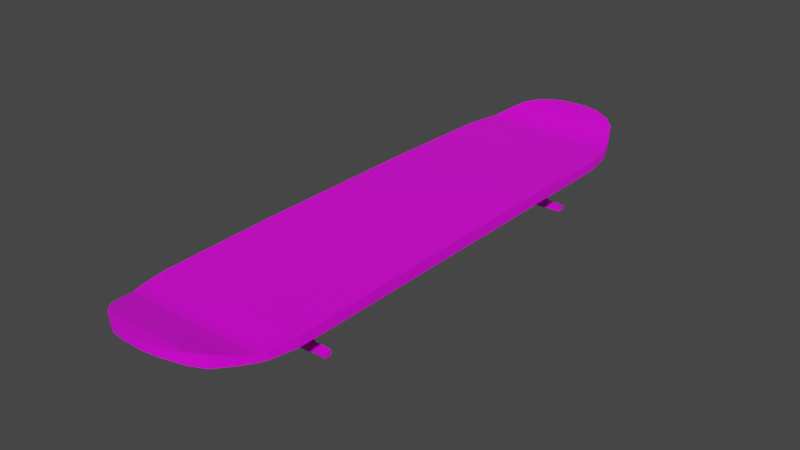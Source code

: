 # Source: skateboard.blend  (saved by Blender 2.83.18; exported with 4.5.12 LTS)
import bpy
from mathutils import Matrix  # noqa: F401  (used for matrix-valued properties, if any)

bpy.ops.wm.read_factory_settings(use_empty=True)
scene = bpy.context.scene
scene.name = 'Scene'

# ---- collections
col_collection = bpy.data.collections.new('Collection'); scene.collection.children.link(col_collection)

# ---- images (referenced by path relative to the original .blend; pixels are not part of the script)
import os
ASSET_DIR = os.environ.get("B2B_ASSET_DIR", "")  # directory of the original .blend (textures are referenced by path, not embedded)
HERE = os.path.dirname(os.path.abspath(__file__))  # packed textures are extracted next to this script under _unpacked/

def load_image(name, relpath, width, height, colorspace="sRGB"):
    """Load a texture the original file referenced (path relative to the .blend, or extracted next to this script)."""
    p = next((c for c in (os.path.join(HERE, relpath), os.path.join(ASSET_DIR, relpath)) if relpath and os.path.exists(c)), "")
    if p:
        img = bpy.data.images.load(p, check_existing=True)
        img.name = name
    else:  # same state as the original file: an image datablock whose file is absent (Cycles renders it pink)
        img = bpy.data.images.new(name, width, height)
        img.source = "FILE"
        img.filepath = "//" + (relpath or name)
    img.colorspace_settings.name = colorspace
    return img
img_material_base_color = load_image('Material Base Color', 'skateboard_texture.png', 1024, 1024, 'sRGB')

# ---- materials (node trees are filled in below, after node groups)
mat_material = bpy.data.materials.new('Material')
mat_material.alpha_threshold = 0.0
mat_material.use_transparent_shadow = False
mat_material.line_color = (0.0, 0.0, 0.0, 1.0)

# ---- material node trees
mat_material.use_nodes = True; mat_material.node_tree.nodes.clear()
_N = mat_material.node_tree.nodes; _L = mat_material.node_tree.links
n0 = _N.new('ShaderNodeOutputMaterial'); n0.name = 'Material Output'; n0.location = (300, 300)
n1 = _N.new('ShaderNodeBsdfPrincipled'); n1.name = 'Principled BSDF'; n1.location = (10, 300)
n1.distribution = 'GGX'
n1.subsurface_method = 'BURLEY'
n1.inputs[2].default_value = 0.4
n1.inputs[3].default_value = 1.45
n1.inputs[27].default_value = (0.0, 0.0, 0.0, 1.0)
n1.inputs[28].default_value = 1.0
n2 = _N.new('ShaderNodeTexImage'); n2.name = 'Image Texture'; n2.location = (-280, 275)
n2.image = img_material_base_color
_L.new(n1.outputs[0], n0.inputs[0])
_L.new(n2.outputs[0], n1.inputs[0])
n0.is_active_output = True

# ---- world
world_world = bpy.data.worlds.new('World'); scene.world = world_world
world_world.use_nodes = True; world_world.node_tree.nodes.clear()
_N = world_world.node_tree.nodes; _L = world_world.node_tree.links
n0 = _N.new('ShaderNodeOutputWorld'); n0.name = 'World Output'; n0.location = (300, 300)
n1 = _N.new('ShaderNodeBackground'); n1.name = 'Background'; n1.location = (10, 300)
n1.inputs[0].default_value = (0.05088, 0.05088, 0.05088, 1.0)
_L.new(n1.outputs[0], n0.inputs[0])
n0.is_active_output = True
world_world.color = (0.05088, 0.05088, 0.05088)
world_world.use_sun_shadow = False
world_world.sun_shadow_jitter_overblur = 0.0

# ---- meshes
me_cube_001 = bpy.data.meshes.new('Cube.001')
me_cube_001.from_pydata([(0.1133, 0.09909, -0.979), (0.1133, 0.07601, -0.9677), (-0.1134, 0.09909, -0.979), (-0.1134, 0.07601, -0.9677), (0.1133, 0.09909, -0.693), (0.1133, 0.07572, -0.6985), (-0.1134, 0.09909, -0.693), (-0.1134, 0.07572, -0.6985), (-0.04589, 0.09909, -0.979), (0.04578, 0.09909, -0.979), (0.04578, 0.03367, -0.9499), (-0.04589, 0.03367, -0.9499), (0.04578, 0.09909, -0.693), (-0.04589, 0.09909, -0.693), (-0.04589, -0.00445, -0.7163), (0.04578, -0.00445, -0.7163), (-0.1134, 0.09909, -0.8603), (-0.1134, 0.07677, -0.8603), (0.1133, 0.09909, -0.8603), (0.1133, 0.07677, -0.8603), (-0.04589, 0.07677, -0.8603), (0.04578, 0.07677, -0.8603), (-0.04589, 0.09909, -0.8603), (0.04578, 0.09909, -0.8603), (-0.1134, 0.09909, -0.8691), (0.1133, 0.07677, -0.8691), (-0.04589, 0.09909, -0.8691), (0.04578, 0.09909, -0.8691), (-0.1134, 0.07677, -0.8691), (0.1133, 0.09909, -0.8691), (-0.04589, 0.0519, -0.8762), (0.04578, 0.0519, -0.8762), (-0.1134, 0.07677, -0.8444), (0.1133, 0.09909, -0.8444), (-0.04589, 0.005326, -0.7962), (0.04578, 0.005326, -0.7962), (-0.1134, 0.09909, -0.8444), (0.1133, 0.07677, -0.8444), (-0.04589, 0.09909, -0.8444), (0.04578, 0.09909, -0.8444), (0.05095, 0.09909, -0.979), (0.05095, 0.07572, -0.6985), (0.05095, 0.07601, -0.9677), (0.05095, 0.09909, -0.693), (0.05095, 0.07677, -0.8603), (0.05095, 0.09909, -0.8603), (0.05095, 0.09909, -0.8691), (0.05095, 0.07677, -0.8691), (0.05095, 0.07677, -0.8444), (0.05095, 0.09909, -0.8444), (-0.05171, 0.07601, -0.9677), (-0.05171, 0.09909, -0.693), (-0.05171, 0.09909, -0.979), (-0.05171, 0.07572, -0.6985), (-0.05171, 0.09909, -0.8603), (-0.05171, 0.07677, -0.8603), (-0.05171, 0.09909, -0.8691), (-0.05171, 0.07677, -0.8691), (-0.05171, 0.07677, -0.8444), (-0.05171, 0.09909, -0.8444), (-0.02237, -0.05616, -0.7593), (-0.02281, -0.05562, -0.7637), (-0.03312, 0.01444, -0.7551), (-0.03312, -0.05119, -0.7632), (-0.03248, 0.01366, -0.7487), (-0.03248, -0.05198, -0.7568), (-0.0306, 0.01291, -0.7426), (-0.0306, -0.05273, -0.7506), (-0.02755, 0.01221, -0.7369), (-0.02755, -0.05342, -0.7449), (-0.02343, 0.01161, -0.7319), (-0.02343, -0.05403, -0.74), (-0.01842, 0.01111, -0.7279), (-0.01842, -0.05453, -0.7359), (-0.01271, 0.01074, -0.7248), (-0.01271, -0.0549, -0.7328), (-0.006505, 0.01051, -0.723), (-0.006505, -0.05513, -0.731), (-5.515e-05, 0.01043, -0.7223), (-5.517e-05, -0.05521, -0.7304), (0.006395, 0.01051, -0.723), (0.006395, -0.05513, -0.731), (0.0126, 0.01074, -0.7248), (0.0126, -0.0549, -0.7328), (0.01831, 0.01111, -0.7279), (0.01831, -0.05453, -0.7359), (0.02332, 0.01161, -0.7319), (0.02332, -0.05403, -0.74), (0.02744, 0.01221, -0.7369), (0.02744, -0.05342, -0.7449), (0.03049, 0.01291, -0.7426), (0.03049, -0.05273, -0.7506), (0.03237, 0.01366, -0.7487), (0.03237, -0.05198, -0.7568), (0.03301, 0.01444, -0.7551), (0.03301, -0.05119, -0.7632), (0.03237, 0.01523, -0.7615), (0.03237, -0.05041, -0.7696), (0.03049, 0.01598, -0.7677), (0.03049, -0.04966, -0.7757), (0.02744, 0.01667, -0.7734), (0.02744, -0.04896, -0.7814), (0.02332, 0.01728, -0.7783), (0.02332, -0.04835, -0.7864), (0.01831, 0.01778, -0.7824), (0.01831, -0.04786, -0.7905), (0.0126, 0.01815, -0.7855), (0.0126, -0.04748, -0.7935), (0.006395, 0.01838, -0.7873), (0.006395, -0.04726, -0.7954), (-5.517e-05, 0.01846, -0.788), (-5.519e-05, -0.04718, -0.796), (-0.006505, 0.01838, -0.7873), (-0.006505, -0.04726, -0.7954), (-0.01271, 0.01815, -0.7855), (-0.01271, -0.04748, -0.7935), (-0.01842, 0.01778, -0.7824), (-0.01842, -0.04786, -0.7905), (-0.02343, 0.01728, -0.7783), (-0.02343, -0.04835, -0.7864), (-0.02755, 0.01667, -0.7734), (-0.02755, -0.04896, -0.7814), (-0.0306, 0.01598, -0.7677), (-0.0306, -0.04966, -0.7757), (-0.03248, 0.01523, -0.7615), (-0.03248, -0.05041, -0.7696), (-0.02107, -0.05668, -0.7551), (-0.01897, -0.05716, -0.7512), (-0.01614, -0.05757, -0.7477), (-0.01269, -0.05792, -0.7449), (-0.008761, -0.05817, -0.7428), (-0.004494, -0.05833, -0.7416), (-5.517e-05, -0.05838, -0.7411), (0.004383, -0.05833, -0.7416), (0.008651, -0.05817, -0.7428), (0.01258, -0.05792, -0.7449), (0.01603, -0.05757, -0.7477), (0.01886, -0.05716, -0.7512), (0.02096, -0.05668, -0.7551), (0.02226, -0.05616, -0.7593), (0.0227, -0.05562, -0.7637), (0.02226, -0.05508, -0.7681), (0.02096, -0.05456, -0.7724), (0.01886, -0.05409, -0.7763), (0.01603, -0.05367, -0.7797), (0.01258, -0.05332, -0.7825), (0.008651, -0.05307, -0.7846), (0.004383, -0.05291, -0.7859), (-5.518e-05, -0.05286, -0.7863), (-0.004494, -0.05291, -0.7859), (-0.008761, -0.05307, -0.7846), (-0.01269, -0.05332, -0.7825), (-0.01614, -0.05367, -0.7797), (-0.01897, -0.05409, -0.7763), (-0.02107, -0.05456, -0.7724), (-0.02237, -0.05508, -0.7681), (-0.01343, -0.05594, -0.7611), (-0.01369, -0.05562, -0.7637), (-0.01265, -0.05625, -0.7585), (-0.01139, -0.05654, -0.7562), (-0.009698, -0.05679, -0.7541), (-0.007632, -0.057, -0.7525), (-0.005274, -0.05715, -0.7512), (-0.002716, -0.05724, -0.7504), (-5.517e-05, -0.05728, -0.7502), (0.002605, -0.05724, -0.7504), (0.005164, -0.05715, -0.7512), (0.007521, -0.057, -0.7525), (0.009588, -0.05679, -0.7541), (0.01128, -0.05654, -0.7562), (0.01254, -0.05625, -0.7585), (0.01332, -0.05594, -0.7611), (0.01358, -0.05562, -0.7637), (0.01332, -0.0553, -0.7664), (0.01254, -0.05499, -0.7689), (0.01128, -0.0547, -0.7712), (0.009588, -0.05445, -0.7733), (0.007521, -0.05424, -0.775), (0.005164, -0.05409, -0.7762), (0.002605, -0.054, -0.777), (-5.518e-05, -0.05397, -0.7772), (-0.002716, -0.054, -0.777), (-0.005274, -0.05409, -0.7762), (-0.007632, -0.05424, -0.775), (-0.009698, -0.05445, -0.7733), (-0.01139, -0.0547, -0.7712), (-0.01265, -0.05499, -0.7689), (-0.01343, -0.0553, -0.7664), (-0.01343, -0.06181, -0.7618), (-0.01369, -0.06148, -0.7644), (-0.01265, -0.06212, -0.7592), (-0.01139, -0.0624, -0.7569), (-0.009698, -0.06265, -0.7549), (-0.007632, -0.06286, -0.7532), (-0.005274, -0.06301, -0.7519), (-0.002716, -0.06311, -0.7512), (-5.517e-05, -0.06314, -0.7509), (0.002605, -0.06311, -0.7512), (0.005164, -0.06301, -0.7519), (0.007521, -0.06286, -0.7532), (0.009588, -0.06265, -0.7549), (0.01128, -0.0624, -0.7569), (0.01254, -0.06212, -0.7592), (0.01332, -0.06181, -0.7618), (0.01358, -0.06148, -0.7644), (0.01332, -0.06116, -0.7671), (0.01254, -0.06085, -0.7696), (0.01128, -0.06056, -0.7719), (0.009588, -0.06031, -0.774), (0.007521, -0.06011, -0.7757), (0.005164, -0.05995, -0.7769), (0.002605, -0.05986, -0.7777), (-5.518e-05, -0.05983, -0.778), (-0.002716, -0.05986, -0.7777), (-0.005274, -0.05995, -0.7769), (-0.007632, -0.06011, -0.7757), (-0.009698, -0.06031, -0.774), (-0.01139, -0.06056, -0.7719), (-0.01265, -0.06085, -0.7696), (-0.01343, -0.06116, -0.7671), (-0.01079, -0.06318, -0.7625), (-0.011, -0.06292, -0.7646), (-0.01017, -0.06343, -0.7604), (-0.009158, -0.06366, -0.7586), (-0.007797, -0.06386, -0.7569), (-0.006138, -0.06402, -0.7556), (-0.004245, -0.06415, -0.7546), (-0.002191, -0.06422, -0.7539), (-5.517e-05, -0.06425, -0.7537), (0.002081, -0.06422, -0.7539), (0.004135, -0.06415, -0.7546), (0.006027, -0.06402, -0.7556), (0.007686, -0.06386, -0.7569), (0.009048, -0.06366, -0.7586), (0.01006, -0.06343, -0.7604), (0.01068, -0.06318, -0.7625), (0.01089, -0.06292, -0.7646), (0.01068, -0.06266, -0.7667), (0.01006, -0.06241, -0.7688), (0.009048, -0.06218, -0.7706), (0.007686, -0.06198, -0.7723), (0.006027, -0.06181, -0.7736), (0.004135, -0.06169, -0.7746), (0.002081, -0.06162, -0.7753), (-5.518e-05, -0.06159, -0.7755), (-0.002191, -0.06162, -0.7753), (-0.004245, -0.06169, -0.7746), (-0.006138, -0.06181, -0.7736), (-0.007797, -0.06198, -0.7723), (-0.009158, -0.06218, -0.7706), (-0.01017, -0.06241, -0.7688), (-0.01079, -0.06266, -0.7667), (0.2558, -0.06995, -0.9103), (0.2558, -0.09629, -0.9075), (0.2558, -0.06128, -0.8652), (0.2558, -0.0964, -0.8628), (-0.2552, -0.06995, -0.9103), (-0.2552, -0.09629, -0.9075), (-0.2552, -0.06128, -0.8652), (-0.2552, -0.0964, -0.8628), (0.2252, -0.05358, -0.9108), (0.2252, -0.04157, -0.8712), (-0.2246, -0.05358, -0.9108), (-0.2246, -0.04157, -0.8712), (0.1755, -0.04125, -0.9117), (0.1755, -0.03088, -0.8773), (-0.1749, -0.04125, -0.9117), (-0.1749, -0.03088, -0.8773), (0.1029, -0.02269, -0.9136), (0.1029, -0.01434, -0.8856), (-0.1024, -0.02269, -0.9136), (-0.1024, -0.01434, -0.8856), (0.05717, -0.002483, -0.9159), (0.05717, 0.003754, -0.8948), (-0.0566, -0.002483, -0.9159), (-0.0566, 0.003754, -0.8948), (0.02903, 0.01449, -0.9175), (0.02903, 0.01872, -0.9031), (-0.02846, 0.01449, -0.9175), (-0.02846, 0.01872, -0.9031), (0.01768, 0.03382, -0.9221), (0.01768, 0.03699, -0.9113), (-0.01711, 0.03382, -0.9221), (-0.01711, 0.03699, -0.9113), (0.01768, 0.05686, -0.9309), (0.01768, 0.06048, -0.9184), (-0.01711, 0.05686, -0.9309), (-0.01711, 0.06048, -0.9184), (0.1952, -0.04612, -0.8545), (0.1952, -0.08562, -0.8509), (-0.1946, -0.04612, -0.8545), (-0.1946, -0.08562, -0.8509), (0.1173, -0.03013, -0.8341), (0.1173, -0.06587, -0.833), (-0.1167, -0.03013, -0.8341), (-0.1167, -0.06587, -0.833), (0.06711, -0.02486, -0.8069), (0.06711, -0.04004, -0.809), (-0.06655, -0.02486, -0.8069), (-0.06655, -0.04004, -0.809), (0.04393, -0.03487, -0.7135), (0.04393, -0.05005, -0.7156), (-0.04337, -0.03487, -0.7135), (-0.04337, -0.05005, -0.7156), (0.02945, -0.03816, -0.7083), (0.02945, -0.0483, -0.7098), (-0.02888, -0.03816, -0.7083), (-0.02888, -0.0483, -0.7098), (0.2606, -0.06458, -0.8687), (0.2606, -0.0718, -0.9063), (0.2606, -0.09372, -0.904), (0.2606, -0.09382, -0.8668), (-0.26, -0.09382, -0.8668), (-0.26, -0.06458, -0.8687), (-0.26, -0.0718, -0.9063), (-0.26, -0.09372, -0.904), (0.3472, -0.06458, -0.8687), (0.3472, -0.0718, -0.9063), (0.3472, -0.09372, -0.904), (0.3472, -0.09382, -0.8668), (-0.3466, -0.09382, -0.8668), (-0.3466, -0.06458, -0.8687), (-0.3466, -0.0718, -0.9063), (-0.3466, -0.09372, -0.904), (-0.4056, 0.1458, -0.4532), (-0.4056, 0.08502, -0.4532), (0.4056, 0.1458, -0.4532), (0.4056, 0.08502, -0.4532), (-0.4056, 0.1362, -0.957), (-0.4056, 0.08502, -0.957), (0.4056, 0.1362, -0.957), (0.4056, 0.08502, -0.957), (-0.4017, 0.1359, -1.094), (-0.4017, 0.08354, -1.094), (0.4017, 0.1359, -1.094), (0.4017, 0.08354, -1.094), (-0.3812, 0.1325, -1.235), (-0.3812, 0.09091, -1.235), (0.3812, 0.1325, -1.235), (0.3812, 0.09091, -1.235), (-0.3367, 0.1534, -1.349), (-0.3367, 0.1056, -1.349), (0.3367, 0.1534, -1.349), (0.3367, 0.1056, -1.349), (-0.2878, 0.1851, -1.447), (-0.2878, 0.1226, -1.447), (0.2878, 0.1851, -1.447), (0.2878, 0.1226, -1.447), (-0.2291, 0.2005, -1.504), (-0.2291, 0.1424, -1.504), (0.2291, 0.2005, -1.504), (0.2291, 0.1424, -1.504), (-0.1348, 0.2071, -1.555), (-0.1348, 0.1645, -1.555), (0.1348, 0.2071, -1.555), (0.1348, 0.1645, -1.555), (-0.05175, 0.2096, -1.57), (-0.05175, 0.1692, -1.57), (0.05175, 0.2096, -1.57), (0.05175, 0.1692, -1.57), (0.3635, 0.1355, -1.28), (0.3635, 0.09501, -1.28), (-0.3635, 0.09501, -1.28), (-0.3635, 0.1355, -1.28), (-0.4056, 0.1458, 0.4639), (-0.4056, 0.08502, 0.4639), (0.4056, 0.1458, 0.4639), (0.4056, 0.08502, 0.4639), (-0.4056, 0.1362, 0.9678), (-0.4056, 0.08502, 0.9678), (0.4056, 0.1362, 0.9678), (0.4056, 0.08502, 0.9678), (-0.4017, 0.1359, 1.105), (-0.4017, 0.08354, 1.105), (0.4017, 0.1359, 1.105), (0.4017, 0.08354, 1.105), (-0.3812, 0.1325, 1.246), (-0.3812, 0.09091, 1.246), (0.3812, 0.1325, 1.246), (0.3812, 0.09091, 1.246), (-0.3367, 0.1534, 1.36), (-0.3367, 0.1056, 1.36), (0.3367, 0.1534, 1.36), (0.3367, 0.1056, 1.36), (-0.2878, 0.1851, 1.458), (-0.2878, 0.1226, 1.458), (0.2878, 0.1851, 1.458), (0.2878, 0.1226, 1.458), (-0.2291, 0.2005, 1.515), (-0.2291, 0.1424, 1.515), (0.2291, 0.2005, 1.515), (0.2291, 0.1424, 1.515), (-0.1348, 0.2071, 1.565), (-0.1348, 0.1645, 1.565), (0.1348, 0.2071, 1.565), (0.1348, 0.1645, 1.565), (-0.05175, 0.2096, 1.581), (-0.05175, 0.1692, 1.581), (0.05175, 0.2096, 1.581), (0.05175, 0.1692, 1.581), (0.3635, 0.1355, 1.291), (0.3635, 0.09501, 1.291), (-0.3635, 0.09501, 1.291), (-0.3635, 0.1355, 1.291), (-0.4056, 0.08502, -0.09509), (0.4056, 0.08502, -0.09509), (-0.4056, 0.1458, -0.09509), (0.4056, 0.1458, -0.09509), (-0.1133, 0.09909, 0.9775), (-0.1133, 0.07601, 0.9663), (0.1134, 0.09909, 0.9775), (0.1134, 0.07601, 0.9663), (-0.1133, 0.09909, 0.6915), (-0.1133, 0.07572, 0.6971), (0.1134, 0.09909, 0.6915), (0.1134, 0.07572, 0.6971), (0.04589, 0.09909, 0.9775), (-0.04578, 0.09909, 0.9775), (-0.04578, 0.03367, 0.9484), (0.04589, 0.03367, 0.9484), (-0.04578, 0.09909, 0.6915), (0.04589, 0.09909, 0.6915), (0.04589, -0.00445, 0.7149), (-0.04578, -0.00445, 0.7149), (0.1134, 0.09909, 0.8588), (0.1134, 0.07677, 0.8588), (-0.1133, 0.09909, 0.8588), (-0.1133, 0.07677, 0.8588), (0.04589, 0.07677, 0.8588), (-0.04578, 0.07677, 0.8588), (0.04589, 0.09909, 0.8588), (-0.04578, 0.09909, 0.8588), (0.1134, 0.09909, 0.8677), (-0.1133, 0.07677, 0.8677), (0.04589, 0.09909, 0.8677), (-0.04578, 0.09909, 0.8677), (0.1134, 0.07677, 0.8677), (-0.1133, 0.09909, 0.8677), (0.04589, 0.0519, 0.8747), (-0.04578, 0.0519, 0.8747), (0.1134, 0.07677, 0.8429), (-0.1133, 0.09909, 0.8429), (0.04589, 0.005326, 0.7948), (-0.04578, 0.005326, 0.7948), (0.1134, 0.09909, 0.8429), (-0.1133, 0.07677, 0.8429), (0.04589, 0.09909, 0.8429), (-0.04578, 0.09909, 0.8429), (-0.05095, 0.09909, 0.9775), (-0.05095, 0.07572, 0.6971), (-0.05095, 0.07601, 0.9663), (-0.05095, 0.09909, 0.6915), (-0.05095, 0.07677, 0.8588), (-0.05095, 0.09909, 0.8588), (-0.05095, 0.09909, 0.8677), (-0.05095, 0.07677, 0.8677), (-0.05095, 0.07677, 0.8429), (-0.05095, 0.09909, 0.8429), (0.05171, 0.07601, 0.9663), (0.05171, 0.09909, 0.6915), (0.05171, 0.09909, 0.9775), (0.05171, 0.07572, 0.6971), (0.05171, 0.09909, 0.8588), (0.05171, 0.07677, 0.8588), (0.05171, 0.09909, 0.8677), (0.05171, 0.07677, 0.8677), (0.05171, 0.07677, 0.8429), (0.05171, 0.09909, 0.8429), (0.02237, -0.05616, 0.7578), (0.02281, -0.05562, 0.7622), (0.03312, 0.01444, 0.7537), (0.03312, -0.05119, 0.7617), (0.03248, 0.01366, 0.7473), (0.03248, -0.05198, 0.7553), (0.0306, 0.01291, 0.7411), (0.0306, -0.05273, 0.7491), (0.02755, 0.01221, 0.7354), (0.02755, -0.05342, 0.7435), (0.02343, 0.01161, 0.7305), (0.02343, -0.05403, 0.7385), (0.01842, 0.01111, 0.7264), (0.01842, -0.05453, 0.7344), (0.01271, 0.01074, 0.7234), (0.01271, -0.0549, 0.7314), (0.006505, 0.01051, 0.7215), (0.006505, -0.05513, 0.7295), (5.515e-05, 0.01043, 0.7209), (5.512e-05, -0.05521, 0.7289), (-0.006395, 0.01051, 0.7215), (-0.006395, -0.05513, 0.7295), (-0.0126, 0.01074, 0.7234), (-0.0126, -0.0549, 0.7314), (-0.01831, 0.01111, 0.7264), (-0.01831, -0.05453, 0.7344), (-0.02332, 0.01161, 0.7305), (-0.02332, -0.05403, 0.7385), (-0.02744, 0.01221, 0.7354), (-0.02744, -0.05342, 0.7435), (-0.03049, 0.01291, 0.7411), (-0.03049, -0.05273, 0.7491), (-0.03237, 0.01366, 0.7473), (-0.03237, -0.05198, 0.7553), (-0.03301, 0.01444, 0.7537), (-0.03301, -0.05119, 0.7617), (-0.03237, 0.01523, 0.7601), (-0.03237, -0.05041, 0.7681), (-0.03049, 0.01598, 0.7662), (-0.03049, -0.04966, 0.7743), (-0.02744, 0.01667, 0.7719), (-0.02744, -0.04896, 0.7799), (-0.02332, 0.01728, 0.7769), (-0.02332, -0.04835, 0.7849), (-0.01831, 0.01778, 0.781), (-0.01831, -0.04786, 0.789), (-0.0126, 0.01815, 0.784), (-0.0126, -0.04748, 0.792), (-0.006395, 0.01838, 0.7859), (-0.006395, -0.04726, 0.7939), (5.518e-05, 0.01846, 0.7865), (5.515e-05, -0.04718, 0.7945), (0.006505, 0.01838, 0.7859), (0.006505, -0.04726, 0.7939), (0.01271, 0.01815, 0.784), (0.01271, -0.04748, 0.792), (0.01842, 0.01778, 0.781), (0.01842, -0.04786, 0.789), (0.02343, 0.01728, 0.7769), (0.02343, -0.04835, 0.7849), (0.02755, 0.01667, 0.7719), (0.02755, -0.04896, 0.7799), (0.0306, 0.01598, 0.7662), (0.0306, -0.04966, 0.7743), (0.03248, 0.01523, 0.7601), (0.03248, -0.05041, 0.7681), (0.02107, -0.05668, 0.7536), (0.01897, -0.05716, 0.7497), (0.01614, -0.05757, 0.7463), (0.01269, -0.05792, 0.7435), (0.008761, -0.05817, 0.7414), (0.004493, -0.05833, 0.7401), (5.512e-05, -0.05838, 0.7397), (-0.004383, -0.05833, 0.7401), (-0.008651, -0.05817, 0.7414), (-0.01258, -0.05792, 0.7435), (-0.01603, -0.05757, 0.7463), (-0.01886, -0.05716, 0.7497), (-0.02096, -0.05668, 0.7536), (-0.02226, -0.05616, 0.7578), (-0.0227, -0.05562, 0.7622), (-0.02226, -0.05508, 0.7667), (-0.02096, -0.05456, 0.7709), (-0.01886, -0.05409, 0.7748), (-0.01603, -0.05367, 0.7782), (-0.01258, -0.05332, 0.781), (-0.008651, -0.05307, 0.7831), (-0.004383, -0.05291, 0.7844), (5.513e-05, -0.05286, 0.7848), (0.004494, -0.05291, 0.7844), (0.008761, -0.05307, 0.7831), (0.01269, -0.05332, 0.781), (0.01614, -0.05367, 0.7782), (0.01897, -0.05409, 0.7748), (0.02107, -0.05456, 0.7709), (0.02237, -0.05508, 0.7667), (0.01343, -0.05594, 0.7596), (0.01369, -0.05562, 0.7622), (0.01265, -0.05625, 0.7571), (0.01139, -0.05654, 0.7547), (0.009698, -0.05679, 0.7527), (0.007632, -0.057, 0.751), (0.005274, -0.05715, 0.7497), (0.002716, -0.05724, 0.749), (5.512e-05, -0.05728, 0.7487), (-0.002605, -0.05724, 0.749), (-0.005164, -0.05715, 0.7497), (-0.007522, -0.057, 0.751), (-0.009588, -0.05679, 0.7527), (-0.01128, -0.05654, 0.7547), (-0.01254, -0.05625, 0.7571), (-0.01332, -0.05594, 0.7596), (-0.01358, -0.05562, 0.7622), (-0.01332, -0.0553, 0.7649), (-0.01254, -0.05499, 0.7674), (-0.01128, -0.0547, 0.7698), (-0.009588, -0.05445, 0.7718), (-0.007522, -0.05424, 0.7735), (-0.005164, -0.05409, 0.7748), (-0.002605, -0.054, 0.7755), (5.513e-05, -0.05397, 0.7758), (0.002716, -0.054, 0.7755), (0.005274, -0.05409, 0.7748), (0.007632, -0.05424, 0.7735), (0.009698, -0.05445, 0.7718), (0.01139, -0.0547, 0.7698), (0.01265, -0.05499, 0.7674), (0.01343, -0.0553, 0.7649), (0.01343, -0.06181, 0.7603), (0.01369, -0.06148, 0.763), (0.01265, -0.06212, 0.7578), (0.01139, -0.0624, 0.7554), (0.009698, -0.06265, 0.7534), (0.007632, -0.06286, 0.7517), (0.005274, -0.06301, 0.7505), (0.002716, -0.06311, 0.7497), (5.512e-05, -0.06314, 0.7494), (-0.002605, -0.06311, 0.7497), (-0.005164, -0.06301, 0.7505), (-0.007522, -0.06286, 0.7517), (-0.009588, -0.06265, 0.7534), (-0.01128, -0.0624, 0.7554), (-0.01254, -0.06212, 0.7578), (-0.01332, -0.06181, 0.7603), (-0.01358, -0.06148, 0.763), (-0.01332, -0.06116, 0.7656), (-0.01254, -0.06085, 0.7681), (-0.01128, -0.06056, 0.7705), (-0.009588, -0.06031, 0.7725), (-0.007522, -0.06011, 0.7742), (-0.005164, -0.05995, 0.7755), (-0.002605, -0.05986, 0.7762), (5.513e-05, -0.05983, 0.7765), (0.002716, -0.05986, 0.7762), (0.005274, -0.05995, 0.7755), (0.007632, -0.06011, 0.7742), (0.009698, -0.06031, 0.7725), (0.01139, -0.06056, 0.7705), (0.01265, -0.06085, 0.7681), (0.01343, -0.06116, 0.7656), (0.01079, -0.06318, 0.761), (0.011, -0.06292, 0.7631), (0.01017, -0.06343, 0.759), (0.009158, -0.06366, 0.7571), (0.007797, -0.06386, 0.7555), (0.006138, -0.06402, 0.7541), (0.004245, -0.06415, 0.7531), (0.002191, -0.06422, 0.7525), (5.512e-05, -0.06425, 0.7523), (-0.002081, -0.06422, 0.7525), (-0.004135, -0.06415, 0.7531), (-0.006027, -0.06402, 0.7541), (-0.007686, -0.06386, 0.7555), (-0.009048, -0.06366, 0.7571), (-0.01006, -0.06343, 0.759), (-0.01068, -0.06318, 0.761), (-0.01089, -0.06292, 0.7631), (-0.01068, -0.06266, 0.7653), (-0.01006, -0.06241, 0.7673), (-0.009048, -0.06218, 0.7692), (-0.007686, -0.06198, 0.7708), (-0.006027, -0.06181, 0.7722), (-0.004135, -0.06169, 0.7732), (-0.002081, -0.06161, 0.7738), (5.513e-05, -0.06159, 0.774), (0.002191, -0.06161, 0.7738), (0.004245, -0.06169, 0.7732), (0.006138, -0.06181, 0.7722), (0.007797, -0.06198, 0.7708), (0.009158, -0.06218, 0.7692), (0.01017, -0.06241, 0.7673), (0.01079, -0.06266, 0.7653), (-0.2558, -0.06995, 0.9089), (-0.2558, -0.09629, 0.9061), (-0.2558, -0.06128, 0.8637), (-0.2558, -0.0964, 0.8614), (0.2552, -0.06995, 0.9089), (0.2552, -0.09629, 0.9061), (0.2552, -0.06128, 0.8637), (0.2552, -0.0964, 0.8614), (-0.2252, -0.05358, 0.9094), (-0.2252, -0.04157, 0.8698), (0.2246, -0.05358, 0.9094), (0.2246, -0.04157, 0.8698), (-0.1755, -0.04125, 0.9102), (-0.1755, -0.03088, 0.8758), (0.1749, -0.04125, 0.9102), (0.1749, -0.03088, 0.8758), (-0.1029, -0.02269, 0.9121), (-0.1029, -0.01434, 0.8841), (0.1024, -0.02269, 0.9121), (0.1024, -0.01434, 0.8841), (-0.05717, -0.002483, 0.9145), (-0.05717, 0.003754, 0.8933), (0.0566, -0.002483, 0.9145), (0.0566, 0.003754, 0.8933), (-0.02903, 0.01449, 0.9161), (-0.02903, 0.01872, 0.9016), (0.02846, 0.01449, 0.9161), (0.02846, 0.01872, 0.9016), (-0.01768, 0.03382, 0.9207), (-0.01768, 0.03699, 0.9098), (0.01711, 0.03382, 0.9207), (0.01711, 0.03699, 0.9098), (-0.01768, 0.05686, 0.9294), (-0.01768, 0.06048, 0.917), (0.01711, 0.05686, 0.9294), (0.01711, 0.06048, 0.917), (-0.1952, -0.04612, 0.8531), (-0.1952, -0.08562, 0.8495), (0.1946, -0.04612, 0.8531), (0.1946, -0.08562, 0.8495), (-0.1173, -0.03013, 0.8326), (-0.1173, -0.06587, 0.8315), (0.1167, -0.03013, 0.8326), (0.1167, -0.06587, 0.8315), (-0.06711, -0.02486, 0.8054), (-0.06711, -0.04004, 0.8075), (0.06655, -0.02486, 0.8054), (0.06655, -0.04004, 0.8075), (-0.04393, -0.03487, 0.7121), (-0.04393, -0.05005, 0.7142), (0.04337, -0.03487, 0.7121), (0.04337, -0.05005, 0.7142), (-0.02945, -0.03816, 0.7069), (-0.02945, -0.0483, 0.7083), (0.02888, -0.03816, 0.7069), (0.02888, -0.0483, 0.7083), (-0.2606, -0.06458, 0.8673), (-0.2606, -0.0718, 0.9049), (-0.2606, -0.09372, 0.9025), (-0.2606, -0.09382, 0.8653), (0.26, -0.09382, 0.8653), (0.26, -0.06458, 0.8673), (0.26, -0.0718, 0.9049), (0.26, -0.09372, 0.9025), (-0.3472, -0.06458, 0.8673), (-0.3472, -0.0718, 0.9049), (-0.3472, -0.09372, 0.9025), (-0.3472, -0.09382, 0.8653), (0.3466, -0.09382, 0.8653), (0.3466, -0.06458, 0.8673), (0.3466, -0.0718, 0.9049), (0.3466, -0.09372, 0.9025)], [], [(52, 50, 3, 2), (36, 32, 7, 6), (43, 41, 5, 4), (29, 25, 1, 0), (49, 43, 4, 33), (47, 42, 1, 25), (57, 50, 11, 30), (30, 11, 10, 31), (59, 51, 13, 38), (38, 13, 12, 39), (51, 53, 14, 13), (13, 14, 15, 12), (40, 42, 10, 9), (9, 10, 11, 8), (26, 22, 23, 27), (56, 54, 22, 26), (34, 20, 21, 35), (58, 55, 20, 34), (48, 44, 19, 37), (46, 45, 18, 29), (33, 37, 19, 18), (24, 28, 17, 16), (2, 3, 28, 24), (40, 46, 29, 0), (52, 56, 26, 8), (8, 26, 27, 9), (20, 30, 31, 21), (55, 57, 30, 20), (44, 47, 25, 19), (18, 19, 25, 29), (4, 5, 37, 33), (41, 48, 37, 5), (53, 58, 34, 14), (14, 34, 35, 15), (22, 38, 39, 23), (54, 59, 38, 22), (45, 49, 33, 18), (16, 17, 32, 36), (23, 39, 49, 45), (15, 35, 48, 41), (21, 31, 47, 44), (9, 27, 46, 40), (27, 23, 45, 46), (35, 21, 44, 48), (0, 1, 42, 40), (31, 10, 42, 47), (39, 12, 43, 49), (12, 15, 41, 43), (16, 36, 59, 54), (7, 32, 58, 53), (17, 28, 57, 55), (2, 24, 56, 52), (32, 17, 55, 58), (24, 16, 54, 56), (6, 7, 53, 51), (36, 6, 51, 59), (28, 3, 50, 57), (8, 11, 50, 52), (135, 134, 166, 167), (89, 87, 136, 137), (62, 63, 65, 64), (143, 142, 174, 175), (105, 103, 144, 145), (64, 65, 67, 66), (154, 153, 185, 186), (121, 119, 152, 153), (66, 67, 69, 68), (146, 145, 177, 178), (63, 125, 155, 61), (68, 69, 71, 70), (138, 137, 169, 170), (67, 65, 60, 126), (70, 71, 73, 72), (130, 129, 161, 162), (83, 81, 133, 134), (72, 73, 75, 74), (149, 148, 180, 181), (99, 97, 141, 142), (74, 75, 77, 76), (141, 140, 172, 173), (115, 113, 149, 150), (76, 77, 79, 78), (133, 132, 164, 165), (77, 75, 130, 131), (78, 79, 81, 80), (60, 61, 157, 156), (93, 91, 138, 139), (80, 81, 83, 82), (152, 151, 183, 184), (109, 107, 146, 147), (82, 83, 85, 84), (144, 143, 175, 176), (125, 123, 154, 155), (84, 85, 87, 86), (136, 135, 167, 168), (71, 69, 127, 128), (86, 87, 89, 88), (128, 127, 159, 160), (87, 85, 135, 136), (88, 89, 91, 90), (147, 146, 178, 179), (103, 101, 143, 144), (90, 91, 93, 92), (139, 138, 170, 171), (119, 117, 151, 152), (92, 93, 95, 94), (131, 130, 162, 163), (81, 79, 132, 133), (94, 95, 97, 96), (155, 154, 186, 187), (97, 95, 140, 141), (96, 97, 99, 98), (150, 149, 181, 182), (113, 111, 148, 149), (98, 99, 101, 100), (61, 155, 187, 157), (65, 63, 61, 60), (100, 101, 103, 102), (142, 141, 173, 174), (75, 73, 129, 130), (102, 103, 105, 104), (134, 133, 165, 166), (91, 89, 137, 138), (104, 105, 107, 106), (126, 60, 156, 158), (107, 105, 145, 146), (106, 107, 109, 108), (153, 152, 184, 185), (123, 121, 153, 154), (108, 109, 111, 110), (145, 144, 176, 177), (69, 67, 126, 127), (110, 111, 113, 112), (137, 136, 168, 169), (85, 83, 134, 135), (112, 113, 115, 114), (129, 128, 160, 161), (101, 99, 142, 143), (114, 115, 117, 116), (148, 147, 179, 180), (117, 115, 150, 151), (116, 117, 119, 118), (140, 139, 171, 172), (79, 77, 131, 132), (118, 119, 121, 120), (161, 160, 192, 193), (95, 93, 139, 140), (120, 121, 123, 122), (111, 109, 147, 148), (132, 131, 163, 164), (122, 123, 125, 124), (127, 126, 158, 159), (73, 71, 128, 129), (124, 125, 63, 62), (62, 64, 66, 68, 70, 72, 74, 76, 78, 80, 82, 84, 86, 88, 90, 92, 94, 96, 98, 100, 102, 104, 106, 108, 110, 112, 114, 116, 118, 120, 122, 124), (151, 150, 182, 183), (190, 188, 220, 222), (174, 173, 205, 206), (187, 186, 218, 219), (160, 159, 191, 192), (173, 172, 204, 205), (186, 185, 217, 218), (159, 158, 190, 191), (172, 171, 203, 204), (185, 184, 216, 217), (158, 156, 188, 190), (171, 170, 202, 203), (184, 183, 215, 216), (156, 157, 189, 188), (170, 169, 201, 202), (183, 182, 214, 215), (169, 168, 200, 201), (182, 181, 213, 214), (168, 167, 199, 200), (181, 180, 212, 213), (167, 166, 198, 199), (180, 179, 211, 212), (166, 165, 197, 198), (179, 178, 210, 211), (165, 164, 196, 197), (178, 177, 209, 210), (164, 163, 195, 196), (177, 176, 208, 209), (163, 162, 194, 195), (176, 175, 207, 208), (162, 161, 193, 194), (175, 174, 206, 207), (157, 187, 219, 189), (220, 221, 251, 250, 249, 248, 247, 246, 245, 244, 243, 242, 241, 240, 239, 238, 237, 236, 235, 234, 233, 232, 231, 230, 229, 228, 227, 226, 225, 224, 223, 222), (203, 202, 234, 235), (216, 215, 247, 248), (188, 189, 221, 220), (202, 201, 233, 234), (215, 214, 246, 247), (201, 200, 232, 233), (214, 213, 245, 246), (200, 199, 231, 232), (213, 212, 244, 245), (199, 198, 230, 231), (212, 211, 243, 244), (198, 197, 229, 230), (211, 210, 242, 243), (197, 196, 228, 229), (210, 209, 241, 242), (196, 195, 227, 228), (209, 208, 240, 241), (195, 194, 226, 227), (208, 207, 239, 240), (194, 193, 225, 226), (207, 206, 238, 239), (189, 219, 251, 221), (193, 192, 224, 225), (206, 205, 237, 238), (219, 218, 250, 251), (192, 191, 223, 224), (205, 204, 236, 237), (218, 217, 249, 250), (191, 190, 222, 223), (204, 203, 235, 236), (217, 216, 248, 249), (254, 308, 309, 252), (255, 289, 291, 259), (253, 310, 311, 255), (256, 252, 253, 257), (252, 260, 261, 254), (259, 257, 253, 255), (263, 267, 266, 262), (258, 263, 262, 256), (256, 262, 260, 252), (254, 261, 263, 258), (267, 271, 270, 266), (260, 264, 265, 261), (262, 266, 264, 260), (261, 265, 267, 263), (270, 274, 272, 268), (264, 268, 269, 265), (266, 270, 268, 264), (265, 269, 271, 267), (275, 279, 278, 274), (269, 273, 275, 271), (271, 275, 274, 270), (268, 272, 273, 269), (276, 280, 281, 277), (272, 276, 277, 273), (274, 278, 276, 272), (273, 277, 279, 275), (282, 286, 284, 280), (278, 282, 280, 276), (277, 281, 283, 279), (279, 283, 282, 278), (285, 284, 286, 287), (281, 285, 287, 283), (283, 287, 286, 282), (280, 284, 285, 281), (291, 295, 294, 290), (254, 288, 289, 255), (259, 291, 290, 258), (258, 290, 288, 254), (294, 298, 296, 292), (290, 294, 292, 288), (289, 293, 295, 291), (288, 292, 293, 289), (297, 301, 303, 299), (293, 297, 299, 295), (292, 296, 297, 293), (295, 299, 298, 294), (303, 307, 306, 302), (296, 300, 301, 297), (299, 303, 302, 298), (298, 302, 300, 296), (304, 306, 307, 305), (302, 306, 304, 300), (301, 305, 307, 303), (300, 304, 305, 301), (313, 321, 320, 312), (312, 320, 323, 315), (257, 315, 314, 256), (256, 314, 313, 258), (255, 311, 308, 254), (252, 309, 310, 253), (259, 312, 315, 257), (258, 313, 312, 259), (317, 316, 319, 318), (321, 322, 323, 320), (310, 318, 319, 311), (308, 316, 317, 309), (315, 323, 322, 314), (314, 322, 321, 313), (311, 319, 316, 308), (309, 317, 318, 310), (326, 330, 328, 324), (330, 334, 332, 328), (324, 328, 329, 325), (327, 331, 330, 326), (325, 329, 331, 327), (332, 336, 337, 333), (328, 332, 333, 329), (331, 335, 334, 330), (329, 333, 335, 331), (361, 343, 342, 360), (335, 339, 338, 334), (333, 337, 339, 335), (334, 338, 336, 332), (338, 360, 363, 336), (362, 341, 343, 361), (336, 363, 362, 337), (363, 340, 341, 362), (347, 351, 350, 346), (340, 344, 345, 341), (343, 347, 346, 342), (341, 345, 347, 343), (351, 355, 354, 350), (345, 349, 351, 347), (346, 350, 348, 344), (344, 348, 349, 345), (354, 358, 356, 352), (349, 353, 355, 351), (350, 354, 352, 348), (348, 352, 353, 349), (359, 357, 356, 358), (352, 356, 357, 353), (355, 359, 358, 354), (353, 357, 359, 355), (360, 342, 346, 344, 340, 363), (337, 362, 361, 339), (339, 361, 360, 338), (327, 405, 404, 325), (325, 404, 406, 324), (326, 407, 405, 327), (324, 406, 407, 326), (366, 364, 368, 370), (370, 368, 372, 374), (364, 365, 369, 368), (367, 366, 370, 371), (365, 367, 371, 369), (372, 373, 377, 376), (368, 369, 373, 372), (371, 370, 374, 375), (369, 371, 375, 373), (401, 400, 382, 383), (375, 374, 378, 379), (373, 375, 379, 377), (374, 372, 376, 378), (378, 376, 403, 400), (402, 401, 383, 381), (376, 377, 402, 403), (403, 402, 381, 380), (387, 386, 390, 391), (380, 381, 385, 384), (383, 382, 386, 387), (381, 383, 387, 385), (391, 390, 394, 395), (385, 387, 391, 389), (386, 384, 388, 390), (384, 385, 389, 388), (394, 392, 396, 398), (389, 391, 395, 393), (390, 388, 392, 394), (388, 389, 393, 392), (399, 398, 396, 397), (392, 393, 397, 396), (395, 394, 398, 399), (393, 395, 399, 397), (400, 403, 380, 384, 386, 382), (377, 379, 401, 402), (379, 378, 400, 401), (364, 366, 407, 406), (367, 405, 407, 366), (365, 364, 406, 404), (367, 365, 404, 405), (460, 458, 411, 410), (444, 440, 415, 414), (451, 449, 413, 412), (437, 433, 409, 408), (457, 451, 412, 441), (455, 450, 409, 433), (465, 458, 419, 438), (438, 419, 418, 439), (467, 459, 421, 446), (446, 421, 420, 447), (459, 461, 422, 421), (421, 422, 423, 420), (448, 450, 418, 417), (417, 418, 419, 416), (434, 430, 431, 435), (464, 462, 430, 434), (442, 428, 429, 443), (466, 463, 428, 442), (456, 452, 427, 445), (454, 453, 426, 437), (441, 445, 427, 426), (432, 436, 425, 424), (410, 411, 436, 432), (448, 454, 437, 408), (460, 464, 434, 416), (416, 434, 435, 417), (428, 438, 439, 429), (463, 465, 438, 428), (452, 455, 433, 427), (426, 427, 433, 437), (412, 413, 445, 441), (449, 456, 445, 413), (461, 466, 442, 422), (422, 442, 443, 423), (430, 446, 447, 431), (462, 467, 446, 430), (453, 457, 441, 426), (424, 425, 440, 444), (431, 447, 457, 453), (423, 443, 456, 449), (429, 439, 455, 452), (417, 435, 454, 448), (435, 431, 453, 454), (443, 429, 452, 456), (408, 409, 450, 448), (439, 418, 450, 455), (447, 420, 451, 457), (420, 423, 449, 451), (424, 444, 467, 462), (415, 440, 466, 461), (425, 436, 465, 463), (410, 432, 464, 460), (440, 425, 463, 466), (432, 424, 462, 464), (414, 415, 461, 459), (444, 414, 459, 467), (436, 411, 458, 465), (416, 419, 458, 460), (543, 542, 574, 575), (497, 495, 544, 545), (470, 471, 473, 472), (551, 550, 582, 583), (513, 511, 552, 553), (472, 473, 475, 474), (562, 561, 593, 594), (529, 527, 560, 561), (474, 475, 477, 476), (554, 553, 585, 586), (471, 533, 563, 469), (476, 477, 479, 478), (546, 545, 577, 578), (475, 473, 468, 534), (478, 479, 481, 480), (538, 537, 569, 570), (491, 489, 541, 542), (480, 481, 483, 482), (557, 556, 588, 589), (507, 505, 549, 550), (482, 483, 485, 484), (549, 548, 580, 581), (523, 521, 557, 558), (484, 485, 487, 486), (541, 540, 572, 573), (485, 483, 538, 539), (486, 487, 489, 488), (468, 469, 565, 564), (501, 499, 546, 547), (488, 489, 491, 490), (560, 559, 591, 592), (517, 515, 554, 555), (490, 491, 493, 492), (552, 551, 583, 584), (533, 531, 562, 563), (492, 493, 495, 494), (544, 543, 575, 576), (479, 477, 535, 536), (494, 495, 497, 496), (536, 535, 567, 568), (495, 493, 543, 544), (496, 497, 499, 498), (555, 554, 586, 587), (511, 509, 551, 552), (498, 499, 501, 500), (547, 546, 578, 579), (527, 525, 559, 560), (500, 501, 503, 502), (539, 538, 570, 571), (489, 487, 540, 541), (502, 503, 505, 504), (563, 562, 594, 595), (505, 503, 548, 549), (504, 505, 507, 506), (558, 557, 589, 590), (521, 519, 556, 557), (506, 507, 509, 508), (469, 563, 595, 565), (473, 471, 469, 468), (508, 509, 511, 510), (550, 549, 581, 582), (483, 481, 537, 538), (510, 511, 513, 512), (542, 541, 573, 574), (499, 497, 545, 546), (512, 513, 515, 514), (534, 468, 564, 566), (515, 513, 553, 554), (514, 515, 517, 516), (561, 560, 592, 593), (531, 529, 561, 562), (516, 517, 519, 518), (553, 552, 584, 585), (477, 475, 534, 535), (518, 519, 521, 520), (545, 544, 576, 577), (493, 491, 542, 543), (520, 521, 523, 522), (537, 536, 568, 569), (509, 507, 550, 551), (522, 523, 525, 524), (556, 555, 587, 588), (525, 523, 558, 559), (524, 525, 527, 526), (548, 547, 579, 580), (487, 485, 539, 540), (526, 527, 529, 528), (569, 568, 600, 601), (503, 501, 547, 548), (528, 529, 531, 530), (519, 517, 555, 556), (540, 539, 571, 572), (530, 531, 533, 532), (535, 534, 566, 567), (481, 479, 536, 537), (532, 533, 471, 470), (470, 472, 474, 476, 478, 480, 482, 484, 486, 488, 490, 492, 494, 496, 498, 500, 502, 504, 506, 508, 510, 512, 514, 516, 518, 520, 522, 524, 526, 528, 530, 532), (559, 558, 590, 591), (598, 596, 628, 630), (582, 581, 613, 614), (595, 594, 626, 627), (568, 567, 599, 600), (581, 580, 612, 613), (594, 593, 625, 626), (567, 566, 598, 599), (580, 579, 611, 612), (593, 592, 624, 625), (566, 564, 596, 598), (579, 578, 610, 611), (592, 591, 623, 624), (564, 565, 597, 596), (578, 577, 609, 610), (591, 590, 622, 623), (577, 576, 608, 609), (590, 589, 621, 622), (576, 575, 607, 608), (589, 588, 620, 621), (575, 574, 606, 607), (588, 587, 619, 620), (574, 573, 605, 606), (587, 586, 618, 619), (573, 572, 604, 605), (586, 585, 617, 618), (572, 571, 603, 604), (585, 584, 616, 617), (571, 570, 602, 603), (584, 583, 615, 616), (570, 569, 601, 602), (583, 582, 614, 615), (565, 595, 627, 597), (628, 629, 659, 658, 657, 656, 655, 654, 653, 652, 651, 650, 649, 648, 647, 646, 645, 644, 643, 642, 641, 640, 639, 638, 637, 636, 635, 634, 633, 632, 631, 630), (611, 610, 642, 643), (624, 623, 655, 656), (596, 597, 629, 628), (610, 609, 641, 642), (623, 622, 654, 655), (609, 608, 640, 641), (622, 621, 653, 654), (608, 607, 639, 640), (621, 620, 652, 653), (607, 606, 638, 639), (620, 619, 651, 652), (606, 605, 637, 638), (619, 618, 650, 651), (605, 604, 636, 637), (618, 617, 649, 650), (604, 603, 635, 636), (617, 616, 648, 649), (603, 602, 634, 635), (616, 615, 647, 648), (602, 601, 633, 634), (615, 614, 646, 647), (597, 627, 659, 629), (601, 600, 632, 633), (614, 613, 645, 646), (627, 626, 658, 659), (600, 599, 631, 632), (613, 612, 644, 645), (626, 625, 657, 658), (599, 598, 630, 631), (612, 611, 643, 644), (625, 624, 656, 657), (662, 716, 717, 660), (663, 697, 699, 667), (661, 718, 719, 663), (664, 660, 661, 665), (660, 668, 669, 662), (667, 665, 661, 663), (671, 675, 674, 670), (666, 671, 670, 664), (664, 670, 668, 660), (662, 669, 671, 666), (675, 679, 678, 674), (668, 672, 673, 669), (670, 674, 672, 668), (669, 673, 675, 671), (678, 682, 680, 676), (672, 676, 677, 673), (674, 678, 676, 672), (673, 677, 679, 675), (683, 687, 686, 682), (677, 681, 683, 679), (679, 683, 682, 678), (676, 680, 681, 677), (684, 688, 689, 685), (680, 684, 685, 681), (682, 686, 684, 680), (681, 685, 687, 683), (690, 694, 692, 688), (686, 690, 688, 684), (685, 689, 691, 687), (687, 691, 690, 686), (693, 692, 694, 695), (689, 693, 695, 691), (691, 695, 694, 690), (688, 692, 693, 689), (699, 703, 702, 698), (662, 696, 697, 663), (667, 699, 698, 666), (666, 698, 696, 662), (702, 706, 704, 700), (698, 702, 700, 696), (697, 701, 703, 699), (696, 700, 701, 697), (705, 709, 711, 707), (701, 705, 707, 703), (700, 704, 705, 701), (703, 707, 706, 702), (711, 715, 714, 710), (704, 708, 709, 705), (707, 711, 710, 706), (706, 710, 708, 704), (712, 714, 715, 713), (710, 714, 712, 708), (709, 713, 715, 711), (708, 712, 713, 709), (721, 729, 728, 720), (720, 728, 731, 723), (665, 723, 722, 664), (664, 722, 721, 666), (663, 719, 716, 662), (660, 717, 718, 661), (667, 720, 723, 665), (666, 721, 720, 667), (725, 724, 727, 726), (729, 730, 731, 728), (718, 726, 727, 719), (716, 724, 725, 717), (723, 731, 730, 722), (722, 730, 729, 721), (719, 727, 724, 716), (717, 725, 726, 718)])
_uv = me_cube_001.uv_layers.new(name='UVMap')
_uv.uv.foreach_set('vector', [0.8638, 0.09423, 0.874, 0.09057, 0.8791, 0.1104, 0.8719, 0.1157, 0.917, 0.1238, 0.9172, 0.1149, 0.9632, 0.1147, 0.9685, 0.1216, 0.982, 0.04665, 0.9731, 0.05152, 0.9644, 0.0321, 0.9701, 0.02578, 0.9113, 0.02063, 0.9115, 0.02936, 0.8808, 0.03097, 0.874, 0.02473, 0.9177, 0.1745, 0.9639, 0.1745, 0.9639, 0.1935, 0.9177, 0.1935, 0.9108, 0.05333, 0.8738, 0.05285, 0.8808, 0.03097, 0.9115, 0.02936, 0.9094, 0.09165, 0.874, 0.09057, 0.8884, 0.08175, 0.9049, 0.08415, 0.9049, 0.08415, 0.8884, 0.08175, 0.8865, 0.06232, 0.9045, 0.06142, 0.9177, 0.1432, 0.9639, 0.1432, 0.9639, 0.1449, 0.9177, 0.1449, 0.9177, 0.1449, 0.9639, 0.1449, 0.9639, 0.1729, 0.9177, 0.1729, 0.9818, 0.09967, 0.9723, 0.09391, 0.9509, 0.07704, 0.983, 0.09772, 0.983, 0.09772, 0.9509, 0.07704, 0.9493, 0.06854, 0.983, 0.04829, 0.8635, 0.04776, 0.8738, 0.05285, 0.8865, 0.06232, 0.8626, 0.04953, 0.8626, 0.04953, 0.8865, 0.06232, 0.8884, 0.08175, 0.863, 0.09222, 0.9101, 0.1449, 0.9128, 0.1449, 0.9128, 0.1729, 0.9101, 0.1729, 0.9101, 0.1432, 0.9128, 0.1432, 0.9128, 0.1449, 0.9101, 0.1449, 0.9407, 0.07968, 0.913, 0.08961, 0.9146, 0.05566, 0.9399, 0.06597, 0.9187, 0.09257, 0.9128, 0.09182, 0.913, 0.08961, 0.9407, 0.07968, 0.9206, 0.05337, 0.9145, 0.05355, 0.9148, 0.02932, 0.9209, 0.02936, 0.9101, 0.1745, 0.9128, 0.1745, 0.9128, 0.1935, 0.9101, 0.1935, 0.9212, 0.02065, 0.9209, 0.02936, 0.9148, 0.02932, 0.9148, 0.02059, 0.9072, 0.123, 0.908, 0.1145, 0.9113, 0.1147, 0.9106, 0.1233, 0.8719, 0.1157, 0.8791, 0.1104, 0.908, 0.1145, 0.9072, 0.123, 0.8766, 0.1745, 0.9101, 0.1745, 0.9101, 0.1935, 0.8766, 0.1935, 0.8766, 0.1432, 0.9101, 0.1432, 0.9101, 0.1449, 0.8766, 0.1449, 0.8766, 0.1449, 0.9101, 0.1449, 0.9101, 0.1729, 0.8766, 0.1729, 0.913, 0.08961, 0.9049, 0.08415, 0.9045, 0.06142, 0.9146, 0.05566, 0.9128, 0.09182, 0.9094, 0.09165, 0.9049, 0.08415, 0.913, 0.08961, 0.9145, 0.05355, 0.9108, 0.05333, 0.9115, 0.02936, 0.9148, 0.02932, 0.9148, 0.02059, 0.9148, 0.02932, 0.9115, 0.02936, 0.9113, 0.02063, 0.9701, 0.02578, 0.9644, 0.0321, 0.9209, 0.02936, 0.9212, 0.02065, 0.9731, 0.05152, 0.9206, 0.05337, 0.9209, 0.02936, 0.9644, 0.0321, 0.9723, 0.09391, 0.9187, 0.09257, 0.9407, 0.07968, 0.9509, 0.07704, 0.9509, 0.07704, 0.9407, 0.07968, 0.9399, 0.06597, 0.9493, 0.06854, 0.9128, 0.1449, 0.9177, 0.1449, 0.9177, 0.1729, 0.9128, 0.1729, 0.9128, 0.1432, 0.9177, 0.1432, 0.9177, 0.1449, 0.9128, 0.1449, 0.9128, 0.1745, 0.9177, 0.1745, 0.9177, 0.1935, 0.9128, 0.1935, 0.9106, 0.1233, 0.9113, 0.1147, 0.9172, 0.1149, 0.917, 0.1238, 0.9128, 0.1729, 0.9177, 0.1729, 0.9177, 0.1745, 0.9128, 0.1745, 0.9493, 0.06854, 0.9399, 0.06597, 0.9206, 0.05337, 0.9731, 0.05152, 0.9146, 0.05566, 0.9045, 0.06142, 0.9108, 0.05333, 0.9145, 0.05355, 0.8766, 0.1729, 0.9101, 0.1729, 0.9101, 0.1745, 0.8766, 0.1745, 0.9101, 0.1729, 0.9128, 0.1729, 0.9128, 0.1745, 0.9101, 0.1745, 0.9399, 0.06597, 0.9146, 0.05566, 0.9145, 0.05355, 0.9206, 0.05337, 0.874, 0.02473, 0.8808, 0.03097, 0.8738, 0.05285, 0.8635, 0.04776, 0.9045, 0.06142, 0.8865, 0.06232, 0.8738, 0.05285, 0.9108, 0.05333, 0.9177, 0.1729, 0.9639, 0.1729, 0.9639, 0.1745, 0.9177, 0.1745, 0.983, 0.04829, 0.9493, 0.06854, 0.9731, 0.05152, 0.982, 0.04665, 0.9128, 0.1243, 0.9177, 0.1243, 0.9177, 0.1432, 0.9128, 0.1432, 0.9632, 0.1147, 0.9172, 0.1149, 0.9187, 0.09257, 0.9723, 0.09391, 0.9113, 0.1147, 0.908, 0.1145, 0.9094, 0.09165, 0.9128, 0.09182, 0.8766, 0.1243, 0.9101, 0.1243, 0.9101, 0.1432, 0.8766, 0.1432, 0.9172, 0.1149, 0.9113, 0.1147, 0.9128, 0.09182, 0.9187, 0.09257, 0.9101, 0.1243, 0.9128, 0.1243, 0.9128, 0.1432, 0.9101, 0.1432, 0.9685, 0.1216, 0.9632, 0.1147, 0.9723, 0.09391, 0.9818, 0.09967, 0.9177, 0.1243, 0.9639, 0.1243, 0.9639, 0.1432, 0.9177, 0.1432, 0.908, 0.1145, 0.8791, 0.1104, 0.874, 0.09057, 0.9094, 0.09165, 0.863, 0.09222, 0.8884, 0.08175, 0.874, 0.09057, 0.8638, 0.09423, 0.8174, 0.2521, 0.8146, 0.2492, 0.8208, 0.2429, 0.8227, 0.2448, 0.8071, 0.162, 0.8092, 0.1584, 0.8159, 0.164, 0.8135, 0.1666, 0.7592, 0.2245, 0.7958, 0.221, 0.7963, 0.2241, 0.7595, 0.2285, 0.8049, 0.1832, 0.8059, 0.1804, 0.8131, 0.1833, 0.8123, 0.1857, 0.7971, 0.1873, 0.7979, 0.1842, 0.804, 0.1859, 0.8033, 0.1887, 0.7595, 0.2285, 0.7963, 0.2241, 0.7969, 0.2273, 0.76, 0.2326, 0.8015, 0.2143, 0.8013, 0.2114, 0.8091, 0.211, 0.8093, 0.2136, 0.795, 0.2117, 0.7948, 0.2086, 0.8013, 0.2085, 0.8013, 0.2114, 0.76, 0.2326, 0.7969, 0.2273, 0.7976, 0.2305, 0.7605, 0.2367, 0.8028, 0.1915, 0.8033, 0.1887, 0.8107, 0.1906, 0.8102, 0.1931, 0.7958, 0.221, 0.7954, 0.2179, 0.8018, 0.2172, 0.8022, 0.2201, 0.7605, 0.2367, 0.7976, 0.2305, 0.7985, 0.2337, 0.7611, 0.2408, 0.8115, 0.1693, 0.8135, 0.1666, 0.8196, 0.1721, 0.818, 0.1742, 0.7969, 0.2273, 0.7963, 0.2241, 0.8027, 0.2229, 0.8034, 0.2259, 0.7611, 0.2408, 0.7985, 0.2337, 0.7995, 0.237, 0.7618, 0.2449, 0.8073, 0.2375, 0.8061, 0.2346, 0.8137, 0.2315, 0.8147, 0.234, 0.8075, 0.2546, 0.8053, 0.2508, 0.8123, 0.2463, 0.8146, 0.2492, 0.7618, 0.2449, 0.7995, 0.237, 0.8007, 0.2403, 0.7626, 0.249, 0.8015, 0.2, 0.8018, 0.1972, 0.8094, 0.1982, 0.8092, 0.2007, 0.7997, 0.1781, 0.8008, 0.175, 0.8071, 0.1776, 0.8059, 0.1804, 0.7626, 0.249, 0.8007, 0.2403, 0.802, 0.2437, 0.7634, 0.2532, 0.8071, 0.1776, 0.8083, 0.1748, 0.8153, 0.1786, 0.8142, 0.1809, 0.795, 0.2025, 0.7952, 0.1994, 0.8015, 0.2, 0.8014, 0.2028, 0.7634, 0.2532, 0.802, 0.2437, 0.8035, 0.2472, 0.7644, 0.2573, 0.8123, 0.2463, 0.8104, 0.2434, 0.8175, 0.2387, 0.8191, 0.2408, 0.802, 0.2437, 0.8007, 0.2403, 0.8073, 0.2375, 0.8087, 0.2405, 0.7644, 0.2573, 0.8035, 0.2472, 0.8053, 0.2508, 0.7653, 0.2615, 0.8027, 0.2229, 0.8022, 0.2201, 0.81, 0.2188, 0.8105, 0.2214, 0.8036, 0.1686, 0.8052, 0.1654, 0.8115, 0.1693, 0.8098, 0.172, 0.7653, 0.2615, 0.8053, 0.2508, 0.8075, 0.2546, 0.7664, 0.2657, 0.8013, 0.2085, 0.8012, 0.2057, 0.8089, 0.2059, 0.809, 0.2085, 0.796, 0.1933, 0.7964, 0.1903, 0.8028, 0.1915, 0.8022, 0.1943, 0.7664, 0.2657, 0.8075, 0.2546, 0.8098, 0.2586, 0.7675, 0.27, 0.804, 0.1859, 0.8049, 0.1832, 0.8123, 0.1857, 0.8115, 0.1881, 0.7954, 0.2179, 0.7951, 0.2148, 0.8015, 0.2143, 0.8018, 0.2172, 0.7722, 0.1414, 0.8119, 0.1546, 0.8092, 0.1584, 0.7709, 0.1453, 0.8159, 0.164, 0.8186, 0.1614, 0.8233, 0.1686, 0.8215, 0.1702, 0.7985, 0.2337, 0.7976, 0.2305, 0.8042, 0.2288, 0.8051, 0.2317, 0.7709, 0.1453, 0.8092, 0.1584, 0.8071, 0.162, 0.7696, 0.1493, 0.8051, 0.2317, 0.8042, 0.2288, 0.8118, 0.2265, 0.8127, 0.229, 0.8092, 0.1584, 0.8119, 0.1546, 0.8186, 0.1614, 0.8159, 0.164, 0.7696, 0.1493, 0.8071, 0.162, 0.8052, 0.1654, 0.7684, 0.1532, 0.8022, 0.1943, 0.8028, 0.1915, 0.8102, 0.1931, 0.8098, 0.1956, 0.7979, 0.1842, 0.7987, 0.1812, 0.8049, 0.1832, 0.804, 0.1859, 0.7684, 0.1532, 0.8052, 0.1654, 0.8036, 0.1686, 0.7672, 0.1571, 0.8098, 0.172, 0.8115, 0.1693, 0.818, 0.1742, 0.8166, 0.1764, 0.7948, 0.2086, 0.7949, 0.2056, 0.8012, 0.2057, 0.8013, 0.2085, 0.7672, 0.1571, 0.8036, 0.1686, 0.8021, 0.1718, 0.7661, 0.161, 0.8087, 0.2405, 0.8073, 0.2375, 0.8147, 0.234, 0.8161, 0.2363, 0.8053, 0.2508, 0.8035, 0.2472, 0.8104, 0.2434, 0.8123, 0.2463, 0.7661, 0.161, 0.8021, 0.1718, 0.8008, 0.175, 0.765, 0.1649, 0.8018, 0.2172, 0.8015, 0.2143, 0.8093, 0.2136, 0.8095, 0.2162, 0.8008, 0.175, 0.8021, 0.1718, 0.8083, 0.1748, 0.8071, 0.1776, 0.765, 0.1649, 0.8008, 0.175, 0.7997, 0.1781, 0.764, 0.1688, 0.8014, 0.2028, 0.8015, 0.2, 0.8092, 0.2007, 0.8091, 0.2033, 0.7952, 0.1994, 0.7955, 0.1964, 0.8018, 0.1972, 0.8015, 0.2, 0.764, 0.1688, 0.7997, 0.1781, 0.7987, 0.1812, 0.7631, 0.1727, 0.8022, 0.2201, 0.8018, 0.2172, 0.8095, 0.2162, 0.81, 0.2188, 0.7963, 0.2241, 0.7958, 0.221, 0.8022, 0.2201, 0.8027, 0.2229, 0.7631, 0.1727, 0.7987, 0.1812, 0.7979, 0.1842, 0.7623, 0.1766, 0.8059, 0.1804, 0.8071, 0.1776, 0.8142, 0.1809, 0.8131, 0.1833, 0.8007, 0.2403, 0.7995, 0.237, 0.8061, 0.2346, 0.8073, 0.2375, 0.7623, 0.1766, 0.7979, 0.1842, 0.7971, 0.1873, 0.7615, 0.1806, 0.8146, 0.2492, 0.8123, 0.2463, 0.8191, 0.2408, 0.8208, 0.2429, 0.8052, 0.1654, 0.8071, 0.162, 0.8135, 0.1666, 0.8115, 0.1693, 0.7615, 0.1806, 0.7971, 0.1873, 0.7964, 0.1903, 0.7609, 0.1845, 0.8034, 0.2259, 0.8027, 0.2229, 0.8105, 0.2214, 0.8112, 0.2239, 0.7964, 0.1903, 0.7971, 0.1873, 0.8033, 0.1887, 0.8028, 0.1915, 0.7609, 0.1845, 0.7964, 0.1903, 0.796, 0.1933, 0.7603, 0.1884, 0.8013, 0.2114, 0.8013, 0.2085, 0.809, 0.2085, 0.8091, 0.211, 0.7951, 0.2148, 0.795, 0.2117, 0.8013, 0.2114, 0.8015, 0.2143, 0.7603, 0.1884, 0.796, 0.1933, 0.7955, 0.1964, 0.7598, 0.1924, 0.8033, 0.1887, 0.804, 0.1859, 0.8115, 0.1881, 0.8107, 0.1906, 0.7976, 0.2305, 0.7969, 0.2273, 0.8034, 0.2259, 0.8042, 0.2288, 0.7598, 0.1924, 0.7955, 0.1964, 0.7952, 0.1994, 0.7594, 0.1964, 0.8135, 0.1666, 0.8159, 0.164, 0.8215, 0.1702, 0.8196, 0.1721, 0.8098, 0.2586, 0.8075, 0.2546, 0.8146, 0.2492, 0.8174, 0.2521, 0.7594, 0.1964, 0.7952, 0.1994, 0.795, 0.2025, 0.7591, 0.2003, 0.8061, 0.2346, 0.8051, 0.2317, 0.8127, 0.229, 0.8137, 0.2315, 0.7987, 0.1812, 0.7997, 0.1781, 0.8059, 0.1804, 0.8049, 0.1832, 0.7591, 0.2003, 0.795, 0.2025, 0.7949, 0.2056, 0.7589, 0.2043, 0.8018, 0.1972, 0.8022, 0.1943, 0.8098, 0.1956, 0.8094, 0.1982, 0.7949, 0.2056, 0.795, 0.2025, 0.8014, 0.2028, 0.8012, 0.2057, 0.7589, 0.2043, 0.7949, 0.2056, 0.7948, 0.2086, 0.7588, 0.2083, 0.8083, 0.1748, 0.8098, 0.172, 0.8166, 0.1764, 0.8153, 0.1786, 0.8035, 0.2472, 0.802, 0.2437, 0.8087, 0.2405, 0.8104, 0.2434, 0.7588, 0.2083, 0.7948, 0.2086, 0.795, 0.2117, 0.7587, 0.2123, 0.8137, 0.2315, 0.8127, 0.229, 0.8179, 0.2271, 0.8188, 0.2293, 0.8021, 0.1718, 0.8036, 0.1686, 0.8098, 0.172, 0.8083, 0.1748, 0.7587, 0.2123, 0.795, 0.2117, 0.7951, 0.2148, 0.7588, 0.2164, 0.7955, 0.1964, 0.796, 0.1933, 0.8022, 0.1943, 0.8018, 0.1972, 0.8104, 0.2434, 0.8087, 0.2405, 0.8161, 0.2363, 0.8175, 0.2387, 0.7588, 0.2164, 0.7951, 0.2148, 0.7954, 0.2179, 0.759, 0.2204, 0.8042, 0.2288, 0.8034, 0.2259, 0.8112, 0.2239, 0.8118, 0.2265, 0.7995, 0.237, 0.7985, 0.2337, 0.8051, 0.2317, 0.8061, 0.2346, 0.759, 0.2204, 0.7954, 0.2179, 0.7958, 0.221, 0.7592, 0.2245, 0.7587, 0.2931, 0.7587, 0.2891, 0.7595, 0.2852, 0.7611, 0.2815, 0.7633, 0.2781, 0.7661, 0.2753, 0.7695, 0.2731, 0.7732, 0.2715, 0.7771, 0.2708, 0.7811, 0.2708, 0.7851, 0.2715, 0.7888, 0.2731, 0.7921, 0.2753, 0.7949, 0.2781, 0.7972, 0.2815, 0.7987, 0.2852, 0.7995, 0.2891, 0.7995, 0.2931, 0.7987, 0.2971, 0.7972, 0.3008, 0.7949, 0.3041, 0.7921, 0.307, 0.7888, 0.3092, 0.7851, 0.3107, 0.7811, 0.3115, 0.7771, 0.3115, 0.7732, 0.3107, 0.7695, 0.3092, 0.7661, 0.307, 0.7633, 0.3041, 0.7611, 0.3008, 0.7595, 0.2971, 0.8012, 0.2057, 0.8014, 0.2028, 0.8091, 0.2033, 0.8089, 0.2059, 0.8165, 0.2225, 0.8159, 0.2202, 0.819, 0.2195, 0.8195, 0.2218, 0.8131, 0.1833, 0.8142, 0.1809, 0.819, 0.1832, 0.8181, 0.1853, 0.8095, 0.2162, 0.8093, 0.2136, 0.8148, 0.213, 0.8151, 0.2154, 0.8127, 0.229, 0.8118, 0.2265, 0.8172, 0.2248, 0.8179, 0.2271, 0.8142, 0.1809, 0.8153, 0.1786, 0.82, 0.1812, 0.819, 0.1832, 0.8093, 0.2136, 0.8091, 0.211, 0.8146, 0.2107, 0.8148, 0.213, 0.8118, 0.2265, 0.8112, 0.2239, 0.8165, 0.2225, 0.8172, 0.2248, 0.8153, 0.1786, 0.8166, 0.1764, 0.8211, 0.1792, 0.82, 0.1812, 0.8091, 0.211, 0.809, 0.2085, 0.8144, 0.2083, 0.8146, 0.2107, 0.8112, 0.2239, 0.8105, 0.2214, 0.8159, 0.2202, 0.8165, 0.2225, 0.8166, 0.1764, 0.818, 0.1742, 0.8224, 0.1774, 0.8211, 0.1792, 0.809, 0.2085, 0.8089, 0.2059, 0.8144, 0.2059, 0.8144, 0.2083, 0.8105, 0.2214, 0.81, 0.2188, 0.8155, 0.2178, 0.8159, 0.2202, 0.818, 0.1742, 0.8196, 0.1721, 0.8238, 0.1756, 0.8224, 0.1774, 0.8089, 0.2059, 0.8091, 0.2033, 0.8144, 0.2036, 0.8144, 0.2059, 0.8196, 0.1721, 0.8215, 0.1702, 0.8253, 0.174, 0.8238, 0.1756, 0.8091, 0.2033, 0.8092, 0.2007, 0.8146, 0.2012, 0.8144, 0.2036, 0.8215, 0.1702, 0.8233, 0.1686, 0.8271, 0.1724, 0.8253, 0.174, 0.8092, 0.2007, 0.8094, 0.1982, 0.8149, 0.1988, 0.8146, 0.2012, 0.8227, 0.2448, 0.8208, 0.2429, 0.8251, 0.2392, 0.8269, 0.2409, 0.8094, 0.1982, 0.8098, 0.1956, 0.8151, 0.1965, 0.8149, 0.1988, 0.8208, 0.2429, 0.8191, 0.2408, 0.8235, 0.2374, 0.8251, 0.2392, 0.8098, 0.1956, 0.8102, 0.1931, 0.8155, 0.1942, 0.8151, 0.1965, 0.8191, 0.2408, 0.8175, 0.2387, 0.8221, 0.2355, 0.8235, 0.2374, 0.8102, 0.1931, 0.8107, 0.1906, 0.816, 0.1919, 0.8155, 0.1942, 0.8175, 0.2387, 0.8161, 0.2363, 0.8209, 0.2335, 0.8221, 0.2355, 0.8107, 0.1906, 0.8115, 0.1881, 0.8166, 0.1896, 0.816, 0.1919, 0.8161, 0.2363, 0.8147, 0.234, 0.8198, 0.2314, 0.8209, 0.2335, 0.8115, 0.1881, 0.8123, 0.1857, 0.8173, 0.1875, 0.8166, 0.1896, 0.8147, 0.234, 0.8137, 0.2315, 0.8188, 0.2293, 0.8198, 0.2314, 0.8123, 0.1857, 0.8131, 0.1833, 0.8181, 0.1853, 0.8173, 0.1875, 0.81, 0.2188, 0.8095, 0.2162, 0.8151, 0.2154, 0.8155, 0.2178, 0.7715, 0.3781, 0.7707, 0.3792, 0.7698, 0.3801, 0.7687, 0.3808, 0.7675, 0.3814, 0.7662, 0.3816, 0.7648, 0.3816, 0.7635, 0.3814, 0.7623, 0.3808, 0.7612, 0.3801, 0.7602, 0.3792, 0.7595, 0.3781, 0.759, 0.3768, 0.7587, 0.3755, 0.7587, 0.3742, 0.759, 0.3729, 0.7595, 0.3717, 0.7602, 0.3706, 0.7612, 0.3696, 0.7623, 0.3689, 0.7635, 0.3684, 0.7648, 0.3681, 0.7662, 0.3681, 0.7675, 0.3684, 0.7687, 0.3689, 0.7698, 0.3696, 0.7707, 0.3706, 0.7715, 0.3717, 0.772, 0.3729, 0.7722, 0.3742, 0.7722, 0.3755, 0.772, 0.3768, 0.8211, 0.1792, 0.8224, 0.1774, 0.8246, 0.179, 0.8235, 0.1807, 0.8144, 0.2083, 0.8144, 0.2059, 0.8174, 0.206, 0.8173, 0.2082, 0.8159, 0.2202, 0.8155, 0.2178, 0.8185, 0.2172, 0.819, 0.2195, 0.8224, 0.1774, 0.8238, 0.1756, 0.8258, 0.1774, 0.8246, 0.179, 0.8144, 0.2059, 0.8144, 0.2036, 0.8175, 0.2037, 0.8174, 0.206, 0.8238, 0.1756, 0.8253, 0.174, 0.8272, 0.1759, 0.8258, 0.1774, 0.8144, 0.2036, 0.8146, 0.2012, 0.8176, 0.2014, 0.8175, 0.2037, 0.8253, 0.174, 0.8271, 0.1724, 0.8287, 0.1747, 0.8272, 0.1759, 0.8146, 0.2012, 0.8149, 0.1988, 0.8178, 0.1991, 0.8176, 0.2014, 0.8269, 0.2409, 0.8251, 0.2392, 0.8271, 0.2372, 0.8287, 0.2386, 0.8149, 0.1988, 0.8151, 0.1965, 0.8181, 0.1969, 0.8178, 0.1991, 0.8251, 0.2392, 0.8235, 0.2374, 0.8258, 0.2356, 0.8271, 0.2372, 0.8151, 0.1965, 0.8155, 0.1942, 0.8184, 0.1947, 0.8181, 0.1969, 0.8235, 0.2374, 0.8221, 0.2355, 0.8245, 0.2339, 0.8258, 0.2356, 0.8155, 0.1942, 0.816, 0.1919, 0.8188, 0.1926, 0.8184, 0.1947, 0.8221, 0.2355, 0.8209, 0.2335, 0.8234, 0.2321, 0.8245, 0.2339, 0.816, 0.1919, 0.8166, 0.1896, 0.8194, 0.1905, 0.8188, 0.1926, 0.8209, 0.2335, 0.8198, 0.2314, 0.8224, 0.2301, 0.8234, 0.2321, 0.8166, 0.1896, 0.8173, 0.1875, 0.82, 0.1884, 0.8194, 0.1905, 0.8198, 0.2314, 0.8188, 0.2293, 0.8215, 0.2282, 0.8224, 0.2301, 0.8173, 0.1875, 0.8181, 0.1853, 0.8208, 0.1863, 0.82, 0.1884, 0.8155, 0.2178, 0.8151, 0.2154, 0.8181, 0.215, 0.8185, 0.2172, 0.8188, 0.2293, 0.8179, 0.2271, 0.8207, 0.2261, 0.8215, 0.2282, 0.8181, 0.1853, 0.819, 0.1832, 0.8216, 0.1843, 0.8208, 0.1863, 0.8151, 0.2154, 0.8148, 0.213, 0.8177, 0.2127, 0.8181, 0.215, 0.8179, 0.2271, 0.8172, 0.2248, 0.82, 0.224, 0.8207, 0.2261, 0.819, 0.1832, 0.82, 0.1812, 0.8224, 0.1824, 0.8216, 0.1843, 0.8148, 0.213, 0.8146, 0.2107, 0.8175, 0.2105, 0.8177, 0.2127, 0.8172, 0.2248, 0.8165, 0.2225, 0.8195, 0.2218, 0.82, 0.224, 0.82, 0.1812, 0.8211, 0.1792, 0.8235, 0.1807, 0.8224, 0.1824, 0.8146, 0.2107, 0.8144, 0.2083, 0.8173, 0.2082, 0.8175, 0.2105, 0.5929, 0.2981, 0.5918, 0.2932, 0.5679, 0.2891, 0.5673, 0.2913, 0.6108, 0.2829, 0.6226, 0.3136, 0.6567, 0.3864, 0.6765, 0.4125, 0.6239, 0.2679, 0.6212, 0.2667, 0.6095, 0.2805, 0.6108, 0.2829, 0.7112, 0.4086, 0.6296, 0.2584, 0.6236, 0.2679, 0.699, 0.4086, 0.5673, 0.2913, 0.5731, 0.3115, 0.5906, 0.3101, 0.5929, 0.2981, 0.6765, 0.4125, 0.6984, 0.4088, 0.6239, 0.2679, 0.6108, 0.2829, 0.6464, 0.4244, 0.6367, 0.4131, 0.6275, 0.4201, 0.6371, 0.4374, 0.656, 0.4298, 0.6464, 0.4244, 0.6371, 0.4374, 0.6504, 0.4532, 0.7112, 0.4086, 0.7111, 0.397, 0.6393, 0.2648, 0.6296, 0.2584, 0.5929, 0.2981, 0.5906, 0.3101, 0.6464, 0.4244, 0.656, 0.4298, 0.6367, 0.4131, 0.6228, 0.3966, 0.6167, 0.4017, 0.6275, 0.4201, 0.5731, 0.3115, 0.5828, 0.3292, 0.5938, 0.3253, 0.5906, 0.3101, 0.7111, 0.397, 0.7068, 0.3804, 0.6509, 0.2774, 0.6393, 0.2648, 0.5906, 0.3101, 0.5938, 0.3253, 0.6367, 0.4131, 0.6464, 0.4244, 0.7007, 0.3561, 0.6994, 0.3394, 0.6812, 0.306, 0.6679, 0.2958, 0.5828, 0.3292, 0.591, 0.3479, 0.5984, 0.3462, 0.5938, 0.3253, 0.7068, 0.3804, 0.7007, 0.3561, 0.6679, 0.2958, 0.6509, 0.2774, 0.5938, 0.3253, 0.5984, 0.3462, 0.6228, 0.3966, 0.6367, 0.4131, 0.6125, 0.3879, 0.605, 0.383, 0.6031, 0.3867, 0.6089, 0.392, 0.5984, 0.3462, 0.5988, 0.3593, 0.6125, 0.3879, 0.6228, 0.3966, 0.6228, 0.3966, 0.6125, 0.3879, 0.6089, 0.392, 0.6167, 0.4017, 0.591, 0.3479, 0.5935, 0.3596, 0.5988, 0.3593, 0.5984, 0.3462, 0.5939, 0.3673, 0.592, 0.3725, 0.5947, 0.3739, 0.5977, 0.3682, 0.5935, 0.3596, 0.5939, 0.3673, 0.5977, 0.3682, 0.5988, 0.3593, 0.6994, 0.3394, 0.6999, 0.3284, 0.6907, 0.3115, 0.6812, 0.306, 0.5988, 0.3593, 0.5977, 0.3682, 0.605, 0.383, 0.6125, 0.3879, 0.7039, 0.3219, 0.7112, 0.318, 0.7056, 0.3078, 0.6984, 0.3117, 0.6999, 0.3284, 0.7039, 0.3219, 0.6984, 0.3117, 0.6907, 0.3115, 0.5977, 0.3682, 0.5947, 0.3739, 0.5983, 0.3816, 0.605, 0.383, 0.605, 0.383, 0.5983, 0.3816, 0.5976, 0.3848, 0.6031, 0.3867, 0.5917, 0.3775, 0.589, 0.3775, 0.5916, 0.3837, 0.593, 0.3817, 0.5947, 0.3739, 0.5917, 0.3775, 0.593, 0.3817, 0.5983, 0.3816, 0.5983, 0.3816, 0.593, 0.3817, 0.5916, 0.3837, 0.5976, 0.3848, 0.592, 0.3725, 0.589, 0.3775, 0.5917, 0.3775, 0.5947, 0.3739, 0.6567, 0.3864, 0.6415, 0.3655, 0.6338, 0.3658, 0.6407, 0.3904, 0.5929, 0.2981, 0.6112, 0.3228, 0.6226, 0.3136, 0.6108, 0.2829, 0.6765, 0.4125, 0.6567, 0.3864, 0.6407, 0.3904, 0.656, 0.4298, 0.656, 0.4298, 0.6407, 0.3904, 0.6112, 0.3228, 0.5929, 0.2981, 0.6338, 0.3658, 0.6331, 0.3579, 0.629, 0.347, 0.6239, 0.3407, 0.6407, 0.3904, 0.6338, 0.3658, 0.6239, 0.3407, 0.6112, 0.3228, 0.6226, 0.3136, 0.6299, 0.3374, 0.6415, 0.3655, 0.6567, 0.3864, 0.6112, 0.3228, 0.6239, 0.3407, 0.6299, 0.3374, 0.6226, 0.3136, 0.6305, 0.3466, 0.6323, 0.3528, 0.632, 0.3523, 0.635, 0.358, 0.6299, 0.3374, 0.6305, 0.3466, 0.635, 0.358, 0.6415, 0.3655, 0.6239, 0.3407, 0.629, 0.347, 0.6305, 0.3466, 0.6299, 0.3374, 0.6415, 0.3655, 0.635, 0.358, 0.6331, 0.3579, 0.6338, 0.3658, 0.632, 0.3523, 0.632, 0.3522, 0.632, 0.3521, 0.6319, 0.3519, 0.629, 0.347, 0.6322, 0.3525, 0.6323, 0.3528, 0.6305, 0.3466, 0.635, 0.358, 0.632, 0.3523, 0.6319, 0.3519, 0.6331, 0.3579, 0.6331, 0.3579, 0.6319, 0.3519, 0.6322, 0.3525, 0.629, 0.347, 0.6321, 0.3525, 0.632, 0.3521, 0.632, 0.3522, 0.6321, 0.3526, 0.6319, 0.3519, 0.632, 0.3521, 0.6321, 0.3525, 0.6322, 0.3525, 0.6323, 0.3528, 0.6321, 0.3526, 0.632, 0.3522, 0.632, 0.3523, 0.6322, 0.3525, 0.6321, 0.3525, 0.6321, 0.3526, 0.6323, 0.3528, 0.6587, 0.4323, 0.6933, 0.4492, 0.6962, 0.4461, 0.6777, 0.417, 0.6777, 0.417, 0.6962, 0.4461, 0.7022, 0.4475, 0.6994, 0.4115, 0.699, 0.4086, 0.6991, 0.4117, 0.7111, 0.4115, 0.7112, 0.4086, 0.6504, 0.4532, 0.6537, 0.4517, 0.6587, 0.4323, 0.656, 0.4298, 0.6108, 0.2829, 0.6095, 0.2805, 0.5918, 0.2932, 0.5929, 0.2981, 0.6296, 0.2584, 0.6261, 0.2578, 0.6214, 0.2666, 0.6236, 0.2679, 0.6765, 0.4125, 0.6777, 0.417, 0.6994, 0.4115, 0.6984, 0.4088, 0.656, 0.4298, 0.6587, 0.4323, 0.6777, 0.417, 0.6765, 0.4125, 0.5874, 0.2355, 0.5908, 0.2572, 0.5947, 0.2567, 0.5974, 0.252, 0.6933, 0.4492, 0.7103, 0.4681, 0.7022, 0.4475, 0.6962, 0.4461, 0.6212, 0.2667, 0.5974, 0.252, 0.5947, 0.2567, 0.6095, 0.2805, 0.5918, 0.2932, 0.5908, 0.2572, 0.5874, 0.2355, 0.5679, 0.2891, 0.6991, 0.4117, 0.7022, 0.4475, 0.7103, 0.4681, 0.7111, 0.4115, 0.6537, 0.4517, 0.7103, 0.4681, 0.6933, 0.4492, 0.6587, 0.4323, 0.6095, 0.2805, 0.5947, 0.2567, 0.5908, 0.2572, 0.5918, 0.2932, 0.6261, 0.2578, 0.5874, 0.2355, 0.5974, 0.252, 0.6214, 0.2666, 0.3194, 0.6245, 0.3194, 0.7783, 0.567, 0.7783, 0.567, 0.6245, 0.3194, 0.7783, 0.3206, 0.8203, 0.5658, 0.8203, 0.567, 0.7783, 0.0001946, 0.6418, 0.005553, 0.7977, 0.0357, 0.7961, 0.0333, 0.6415, 0.2846, 0.6429, 0.2795, 0.7988, 0.3101, 0.801, 0.3179, 0.6436, 0.0333, 0.6415, 0.0357, 0.7961, 0.2795, 0.7988, 0.2846, 0.6429, 0.01099, 0.8412, 0.02521, 0.8863, 0.04698, 0.8786, 0.03924, 0.8371, 0.005553, 0.7977, 0.01099, 0.8412, 0.03924, 0.8371, 0.0357, 0.7961, 0.2795, 0.7988, 0.2751, 0.8405, 0.3037, 0.8452, 0.3101, 0.801, 0.0357, 0.7961, 0.03924, 0.8371, 0.2751, 0.8405, 0.2795, 0.7988, 0.2618, 0.8959, 0.2532, 0.9165, 0.2723, 0.9303, 0.2803, 0.9052, 0.2751, 0.8405, 0.2667, 0.8823, 0.2883, 0.8904, 0.3037, 0.8452, 0.03924, 0.8371, 0.04698, 0.8786, 0.2667, 0.8823, 0.2751, 0.8405, 0.3206, 0.8203, 0.3268, 0.8633, 0.5595, 0.8633, 0.5658, 0.8203, 0.3268, 0.8633, 0.3322, 0.8772, 0.5541, 0.8772, 0.5595, 0.8633, 0.05153, 0.8926, 0.05937, 0.9134, 0.2532, 0.9165, 0.2618, 0.8959, 0.02521, 0.8863, 0.03277, 0.9013, 0.05153, 0.8926, 0.04698, 0.8786, 0.03277, 0.9013, 0.0401, 0.9264, 0.05937, 0.9134, 0.05153, 0.8926, 0.2368, 0.9453, 0.2207, 0.9625, 0.2317, 0.9856, 0.2538, 0.9663, 0.0401, 0.9264, 0.05728, 0.9623, 0.07488, 0.9417, 0.05937, 0.9134, 0.2532, 0.9165, 0.2368, 0.9453, 0.2538, 0.9663, 0.2723, 0.9303, 0.05937, 0.9134, 0.07488, 0.9417, 0.2368, 0.9453, 0.2532, 0.9165, 0.2207, 0.9625, 0.1941, 0.9782, 0.198, 0.9981, 0.2317, 0.9856, 0.07488, 0.9417, 0.09044, 0.9599, 0.2207, 0.9625, 0.2368, 0.9453, 0.3553, 0.9303, 0.3732, 0.9483, 0.5131, 0.9483, 0.531, 0.9303, 0.05728, 0.9623, 0.07861, 0.9825, 0.09044, 0.9599, 0.07488, 0.9417, 0.402, 0.9639, 0.4274, 0.9688, 0.459, 0.9688, 0.4843, 0.9639, 0.09044, 0.9599, 0.1163, 0.9767, 0.1941, 0.9782, 0.2207, 0.9625, 0.3732, 0.9483, 0.402, 0.9639, 0.4843, 0.9639, 0.5131, 0.9483, 0.07861, 0.9825, 0.1117, 0.9963, 0.1163, 0.9767, 0.09044, 0.9599, 0.1702, 0.9834, 0.1399, 0.9828, 0.1385, 0.999, 0.1708, 0.9998, 0.1117, 0.9963, 0.1385, 0.999, 0.1399, 0.9828, 0.1163, 0.9767, 0.1941, 0.9782, 0.1702, 0.9834, 0.1708, 0.9998, 0.198, 0.9981, 0.1163, 0.9767, 0.1399, 0.9828, 0.1702, 0.9834, 0.1941, 0.9782, 0.3322, 0.8772, 0.3404, 0.8989, 0.3553, 0.9303, 0.531, 0.9303, 0.546, 0.8989, 0.5541, 0.8772, 0.04698, 0.8786, 0.05153, 0.8926, 0.2618, 0.8959, 0.2667, 0.8823, 0.2667, 0.8823, 0.2618, 0.8959, 0.2803, 0.9052, 0.2883, 0.8904, 0.2846, 0.6429, 0.2857, 0.5317, 0.03337, 0.5306, 0.0333, 0.6415, 0.0333, 0.6415, 0.03337, 0.5306, 0.0001945, 0.5305, 0.0001946, 0.6418, 0.3179, 0.6436, 0.319, 0.5319, 0.2857, 0.5317, 0.2846, 0.6429, 0.567, 0.6245, 0.567, 0.5152, 0.3194, 0.5152, 0.3194, 0.6245, 0.3194, 0.3445, 0.567, 0.3445, 0.567, 0.1908, 0.3194, 0.1908, 0.3194, 0.1908, 0.567, 0.1908, 0.5658, 0.1487, 0.3206, 0.1487, 0.001358, 0.3569, 0.03446, 0.3573, 0.03808, 0.2028, 0.007946, 0.2009, 0.2857, 0.358, 0.319, 0.3576, 0.3125, 0.2001, 0.2819, 0.2021, 0.03446, 0.3573, 0.2857, 0.358, 0.2819, 0.2021, 0.03808, 0.2028, 0.01373, 0.1575, 0.04195, 0.1619, 0.05002, 0.1204, 0.02831, 0.1125, 0.007946, 0.2009, 0.03808, 0.2028, 0.04195, 0.1619, 0.01373, 0.1575, 0.2819, 0.2021, 0.3125, 0.2001, 0.3064, 0.1558, 0.2779, 0.1603, 0.03808, 0.2028, 0.2819, 0.2021, 0.2779, 0.1603, 0.04195, 0.1619, 0.2649, 0.1048, 0.2836, 0.09572, 0.2757, 0.07049, 0.2565, 0.08412, 0.2779, 0.1603, 0.3064, 0.1558, 0.2914, 0.1105, 0.2697, 0.1185, 0.04195, 0.1619, 0.2779, 0.1603, 0.2697, 0.1185, 0.05002, 0.1204, 0.3206, 0.1487, 0.5658, 0.1487, 0.5595, 0.1057, 0.3268, 0.1057, 0.3268, 0.1057, 0.5595, 0.1057, 0.5541, 0.09177, 0.3322, 0.09177, 0.05468, 0.1064, 0.2649, 0.1048, 0.2565, 0.08412, 0.06268, 0.08573, 0.02831, 0.1125, 0.05002, 0.1204, 0.05468, 0.1064, 0.03599, 0.09762, 0.03599, 0.09762, 0.05468, 0.1064, 0.06268, 0.08573, 0.04352, 0.07253, 0.2404, 0.05525, 0.2576, 0.03433, 0.2356, 0.01487, 0.2244, 0.03794, 0.04352, 0.07253, 0.06268, 0.08573, 0.07843, 0.05749, 0.06099, 0.03679, 0.2565, 0.08412, 0.2757, 0.07049, 0.2576, 0.03433, 0.2404, 0.05525, 0.06268, 0.08573, 0.2565, 0.08412, 0.2404, 0.05525, 0.07843, 0.05749, 0.2244, 0.03794, 0.2356, 0.01487, 0.202, 0.002096, 0.1979, 0.02195, 0.07843, 0.05749, 0.2404, 0.05525, 0.2244, 0.03794, 0.09413, 0.0395, 0.3553, 0.03869, 0.531, 0.03869, 0.5131, 0.02067, 0.3732, 0.02067, 0.06099, 0.03679, 0.07843, 0.05749, 0.09413, 0.0395, 0.08248, 0.01678, 0.402, 0.005087, 0.4843, 0.005087, 0.459, 0.0001945, 0.4274, 0.0001945, 0.09413, 0.0395, 0.2244, 0.03794, 0.1979, 0.02195, 0.1201, 0.02283, 0.3732, 0.02067, 0.5131, 0.02067, 0.4843, 0.005087, 0.402, 0.005087, 0.08248, 0.01678, 0.09413, 0.0395, 0.1201, 0.02283, 0.1157, 0.003227, 0.1741, 0.01664, 0.1748, 0.0001945, 0.1425, 0.0007382, 0.1438, 0.01692, 0.1157, 0.003227, 0.1201, 0.02283, 0.1438, 0.01692, 0.1425, 0.0007382, 0.1979, 0.02195, 0.202, 0.002096, 0.1748, 0.0001945, 0.1741, 0.01664, 0.1201, 0.02283, 0.1979, 0.02195, 0.1741, 0.01664, 0.1438, 0.01692, 0.3322, 0.09177, 0.5541, 0.09177, 0.546, 0.07016, 0.531, 0.03869, 0.3553, 0.03869, 0.3404, 0.07016, 0.05002, 0.1204, 0.2697, 0.1185, 0.2649, 0.1048, 0.05468, 0.1064, 0.2697, 0.1185, 0.2914, 0.1105, 0.2836, 0.09572, 0.2649, 0.1048, 0.567, 0.3445, 0.3194, 0.3445, 0.3194, 0.5152, 0.567, 0.5152, 0.2857, 0.358, 0.2857, 0.5317, 0.319, 0.5319, 0.319, 0.3576, 0.03446, 0.3573, 0.001358, 0.3569, 0.0001945, 0.5305, 0.03337, 0.5306, 0.2857, 0.358, 0.03446, 0.3573, 0.03337, 0.5306, 0.2857, 0.5317, 0.8517, 0.3117, 0.8618, 0.308, 0.8669, 0.3279, 0.8597, 0.3332, 0.9048, 0.3413, 0.905, 0.3324, 0.951, 0.3321, 0.9564, 0.3391, 0.9699, 0.2641, 0.9609, 0.269, 0.9523, 0.2496, 0.9579, 0.2432, 0.8991, 0.2381, 0.8994, 0.2468, 0.8687, 0.2484, 0.8619, 0.2422, 0.9113, 0.3622, 0.8651, 0.3622, 0.8651, 0.3431, 0.9113, 0.3431, 0.8986, 0.2708, 0.8617, 0.2703, 0.8687, 0.2484, 0.8994, 0.2468, 0.8972, 0.3091, 0.8618, 0.308, 0.8762, 0.2992, 0.8928, 0.3016, 0.8928, 0.3016, 0.8762, 0.2992, 0.8743, 0.2798, 0.8924, 0.2789, 0.9113, 0.3935, 0.8651, 0.3935, 0.8651, 0.3917, 0.9113, 0.3917, 0.9113, 0.3917, 0.8651, 0.3917, 0.8651, 0.3638, 0.9113, 0.3638, 0.9697, 0.3171, 0.9601, 0.3114, 0.9388, 0.2945, 0.9709, 0.3152, 0.9709, 0.3152, 0.9388, 0.2945, 0.9371, 0.286, 0.9709, 0.2657, 0.8514, 0.2652, 0.8617, 0.2703, 0.8743, 0.2798, 0.8505, 0.267, 0.8505, 0.267, 0.8743, 0.2798, 0.8762, 0.2992, 0.8509, 0.3097, 0.9189, 0.3917, 0.9162, 0.3917, 0.9162, 0.3638, 0.9189, 0.3638, 0.9189, 0.3935, 0.9162, 0.3935, 0.9162, 0.3917, 0.9189, 0.3917, 0.9286, 0.2971, 0.9009, 0.3071, 0.9025, 0.2731, 0.9277, 0.2834, 0.9066, 0.31, 0.9006, 0.3093, 0.9009, 0.3071, 0.9286, 0.2971, 0.9085, 0.2708, 0.9024, 0.271, 0.9027, 0.2468, 0.9088, 0.2468, 0.9189, 0.3622, 0.9162, 0.3622, 0.9162, 0.3431, 0.9189, 0.3431, 0.909, 0.2381, 0.9088, 0.2468, 0.9027, 0.2468, 0.9026, 0.238, 0.895, 0.3405, 0.8958, 0.332, 0.8991, 0.3322, 0.8985, 0.3408, 0.8597, 0.3332, 0.8669, 0.3279, 0.8958, 0.332, 0.895, 0.3405, 0.9524, 0.3622, 0.9189, 0.3622, 0.9189, 0.3431, 0.9524, 0.3431, 0.9524, 0.3935, 0.9189, 0.3935, 0.9189, 0.3917, 0.9524, 0.3917, 0.9524, 0.3917, 0.9189, 0.3917, 0.9189, 0.3638, 0.9524, 0.3638, 0.9009, 0.3071, 0.8928, 0.3016, 0.8924, 0.2789, 0.9025, 0.2731, 0.9006, 0.3093, 0.8972, 0.3091, 0.8928, 0.3016, 0.9009, 0.3071, 0.9024, 0.271, 0.8986, 0.2708, 0.8994, 0.2468, 0.9027, 0.2468, 0.9026, 0.238, 0.9027, 0.2468, 0.8994, 0.2468, 0.8991, 0.2381, 0.9579, 0.2432, 0.9523, 0.2496, 0.9088, 0.2468, 0.909, 0.2381, 0.9609, 0.269, 0.9085, 0.2708, 0.9088, 0.2468, 0.9523, 0.2496, 0.9601, 0.3114, 0.9066, 0.31, 0.9286, 0.2971, 0.9388, 0.2945, 0.9388, 0.2945, 0.9286, 0.2971, 0.9277, 0.2834, 0.9371, 0.286, 0.9162, 0.3917, 0.9113, 0.3917, 0.9113, 0.3638, 0.9162, 0.3638, 0.9162, 0.3935, 0.9113, 0.3935, 0.9113, 0.3917, 0.9162, 0.3917, 0.9162, 0.3622, 0.9113, 0.3622, 0.9113, 0.3431, 0.9162, 0.3431, 0.8985, 0.3408, 0.8991, 0.3322, 0.905, 0.3324, 0.9048, 0.3413, 0.9162, 0.3638, 0.9113, 0.3638, 0.9113, 0.3622, 0.9162, 0.3622, 0.9371, 0.286, 0.9277, 0.2834, 0.9085, 0.2708, 0.9609, 0.269, 0.9025, 0.2731, 0.8924, 0.2789, 0.8986, 0.2708, 0.9024, 0.271, 0.9524, 0.3638, 0.9189, 0.3638, 0.9189, 0.3622, 0.9524, 0.3622, 0.9189, 0.3638, 0.9162, 0.3638, 0.9162, 0.3622, 0.9189, 0.3622, 0.9277, 0.2834, 0.9025, 0.2731, 0.9024, 0.271, 0.9085, 0.2708, 0.8619, 0.2422, 0.8687, 0.2484, 0.8617, 0.2703, 0.8514, 0.2652, 0.8924, 0.2789, 0.8743, 0.2798, 0.8617, 0.2703, 0.8986, 0.2708, 0.9113, 0.3638, 0.8651, 0.3638, 0.8651, 0.3622, 0.9113, 0.3622, 0.9709, 0.2657, 0.9371, 0.286, 0.9609, 0.269, 0.9699, 0.2641, 0.9162, 0.4124, 0.9113, 0.4124, 0.9113, 0.3935, 0.9162, 0.3935, 0.951, 0.3321, 0.905, 0.3324, 0.9066, 0.31, 0.9601, 0.3114, 0.8991, 0.3322, 0.8958, 0.332, 0.8972, 0.3091, 0.9006, 0.3093, 0.9524, 0.4124, 0.9189, 0.4124, 0.9189, 0.3935, 0.9524, 0.3935, 0.905, 0.3324, 0.8991, 0.3322, 0.9006, 0.3093, 0.9066, 0.31, 0.9189, 0.4124, 0.9162, 0.4124, 0.9162, 0.3935, 0.9189, 0.3935, 0.9564, 0.3391, 0.951, 0.3321, 0.9601, 0.3114, 0.9697, 0.3171, 0.9113, 0.4124, 0.8651, 0.4124, 0.8651, 0.3935, 0.9113, 0.3935, 0.8958, 0.332, 0.8669, 0.3279, 0.8618, 0.308, 0.8972, 0.3091, 0.8509, 0.3097, 0.8762, 0.2992, 0.8618, 0.308, 0.8517, 0.3117, 0.802, 0.06483, 0.8025, 0.06197, 0.8101, 0.06339, 0.8098, 0.06597, 0.795, 0.07011, 0.7952, 0.06701, 0.8017, 0.06769, 0.8014, 0.07055, 0.7692, 0.01596, 0.8084, 0.02824, 0.8062, 0.0319, 0.768, 0.02001, 0.8019, 0.08776, 0.8015, 0.08492, 0.8092, 0.08404, 0.8095, 0.08663, 0.7965, 0.09474, 0.7959, 0.09165, 0.8023, 0.09059, 0.8028, 0.09344, 0.768, 0.02001, 0.8062, 0.0319, 0.8044, 0.03538, 0.7669, 0.02401, 0.815, 0.119, 0.8126, 0.1162, 0.8192, 0.1107, 0.821, 0.1127, 0.8059, 0.1208, 0.804, 0.1172, 0.8107, 0.1134, 0.8126, 0.1162, 0.7669, 0.02401, 0.8044, 0.03538, 0.8028, 0.03874, 0.7658, 0.02801, 0.8035, 0.09628, 0.8028, 0.09344, 0.8104, 0.09176, 0.8111, 0.09426, 0.8084, 0.02824, 0.811, 0.02432, 0.8178, 0.03101, 0.8151, 0.03368, 0.7658, 0.02801, 0.8028, 0.03874, 0.8014, 0.04201, 0.7648, 0.03199, 0.8012, 0.07343, 0.8014, 0.07055, 0.8092, 0.07115, 0.8091, 0.07374, 0.8044, 0.03538, 0.8062, 0.0319, 0.8129, 0.03644, 0.8109, 0.03922, 0.7648, 0.03199, 0.8014, 0.04201, 0.8001, 0.04524, 0.7638, 0.03596, 0.8055, 0.05057, 0.8066, 0.04774, 0.8139, 0.05094, 0.8129, 0.05335, 0.7961, 0.06084, 0.7967, 0.05776, 0.8031, 0.05913, 0.8025, 0.06197, 0.7638, 0.03596, 0.8001, 0.04524, 0.7991, 0.04841, 0.7629, 0.03993, 0.8063, 0.1048, 0.8053, 0.102, 0.8127, 0.0992, 0.8136, 0.1016, 0.7952, 0.08551, 0.795, 0.08245, 0.8013, 0.08206, 0.8015, 0.08492, 0.7629, 0.03993, 0.7991, 0.04841, 0.7982, 0.05154, 0.7621, 0.04391, 0.8013, 0.08206, 0.8012, 0.07919, 0.809, 0.07888, 0.8091, 0.08146, 0.8011, 0.1105, 0.7999, 0.1073, 0.8063, 0.1048, 0.8076, 0.1077, 0.7621, 0.04391, 0.7982, 0.05154, 0.7974, 0.05466, 0.7614, 0.04788, 0.8031, 0.05913, 0.8037, 0.05626, 0.8114, 0.05835, 0.8107, 0.06085, 0.7982, 0.05154, 0.7991, 0.04841, 0.8055, 0.05057, 0.8046, 0.05342, 0.7614, 0.04788, 0.7974, 0.05466, 0.7967, 0.05776, 0.7607, 0.05185, 0.8129, 0.03644, 0.8151, 0.03368, 0.821, 0.0398, 0.8193, 0.04183, 0.7947, 0.07628, 0.7949, 0.07319, 0.8012, 0.07343, 0.8012, 0.07632, 0.7607, 0.05185, 0.7967, 0.05776, 0.7961, 0.06084, 0.7602, 0.05583, 0.8107, 0.1134, 0.809, 0.1105, 0.8161, 0.1063, 0.8175, 0.1086, 0.7979, 0.101, 0.7971, 0.09785, 0.8035, 0.09628, 0.8043, 0.09914, 0.7602, 0.05583, 0.7961, 0.06084, 0.7956, 0.06392, 0.7597, 0.05982, 0.8023, 0.09059, 0.8019, 0.08776, 0.8095, 0.08663, 0.8098, 0.08922, 0.8104, 0.1284, 0.808, 0.1245, 0.815, 0.119, 0.8178, 0.1218, 0.7597, 0.05982, 0.7956, 0.06392, 0.7952, 0.06701, 0.7593, 0.0638, 0.8017, 0.06769, 0.802, 0.06483, 0.8098, 0.06597, 0.8094, 0.06855, 0.8014, 0.04201, 0.8028, 0.03874, 0.8092, 0.04206, 0.8078, 0.0449, 0.7593, 0.0638, 0.7952, 0.06701, 0.795, 0.07011, 0.759, 0.0678, 0.8078, 0.0449, 0.8092, 0.04206, 0.8163, 0.0462, 0.815, 0.04851, 0.7952, 0.06701, 0.7956, 0.06392, 0.802, 0.06483, 0.8017, 0.06769, 0.759, 0.0678, 0.795, 0.07011, 0.7949, 0.07319, 0.7588, 0.0718, 0.8043, 0.09914, 0.8035, 0.09628, 0.8111, 0.09426, 0.8118, 0.09676, 0.7959, 0.09165, 0.7955, 0.08857, 0.8019, 0.08776, 0.8023, 0.09059, 0.7588, 0.0718, 0.7949, 0.07319, 0.7947, 0.07628, 0.7587, 0.0758, 0.8012, 0.07632, 0.8012, 0.07343, 0.8091, 0.07374, 0.809, 0.07631, 0.804, 0.1172, 0.8025, 0.1138, 0.809, 0.1105, 0.8107, 0.1134, 0.7587, 0.0758, 0.7947, 0.07628, 0.7948, 0.07938, 0.7587, 0.0798, 0.8046, 0.05342, 0.8055, 0.05057, 0.8129, 0.05335, 0.8121, 0.05585, 0.7967, 0.05776, 0.7974, 0.05466, 0.8037, 0.05626, 0.8031, 0.05913, 0.7587, 0.0798, 0.7948, 0.07938, 0.795, 0.08245, 0.7588, 0.08381, 0.8178, 0.1218, 0.815, 0.119, 0.821, 0.1127, 0.8229, 0.1145, 0.795, 0.08245, 0.7948, 0.07938, 0.8012, 0.07919, 0.8013, 0.08206, 0.7588, 0.08381, 0.795, 0.08245, 0.7952, 0.08551, 0.759, 0.08782, 0.8076, 0.1077, 0.8063, 0.1048, 0.8136, 0.1016, 0.8148, 0.104, 0.7999, 0.1073, 0.7988, 0.1041, 0.8053, 0.102, 0.8063, 0.1048, 0.759, 0.08782, 0.7952, 0.08551, 0.7955, 0.08857, 0.7593, 0.09183, 0.8151, 0.03368, 0.8178, 0.03101, 0.8229, 0.03803, 0.821, 0.0398, 0.8062, 0.0319, 0.8084, 0.02824, 0.8151, 0.03368, 0.8129, 0.03644, 0.7593, 0.09183, 0.7955, 0.08857, 0.7959, 0.09165, 0.7596, 0.09585, 0.8015, 0.08492, 0.8013, 0.08206, 0.8091, 0.08146, 0.8092, 0.08404, 0.7991, 0.04841, 0.8001, 0.04524, 0.8066, 0.04774, 0.8055, 0.05057, 0.7596, 0.09585, 0.7959, 0.09165, 0.7965, 0.09474, 0.7601, 0.09987, 0.8025, 0.06197, 0.8031, 0.05913, 0.8107, 0.06085, 0.8101, 0.06339, 0.7949, 0.07319, 0.795, 0.07011, 0.8014, 0.07055, 0.8012, 0.07343, 0.7601, 0.09987, 0.7965, 0.09474, 0.7971, 0.09785, 0.7606, 0.1039, 0.8109, 0.03922, 0.8129, 0.03644, 0.8193, 0.04183, 0.8178, 0.04398, 0.7971, 0.09785, 0.7965, 0.09474, 0.8028, 0.09344, 0.8035, 0.09628, 0.7606, 0.1039, 0.7971, 0.09785, 0.7979, 0.101, 0.7613, 0.1079, 0.8126, 0.1162, 0.8107, 0.1134, 0.8175, 0.1086, 0.8192, 0.1107, 0.808, 0.1245, 0.8059, 0.1208, 0.8126, 0.1162, 0.815, 0.119, 0.7613, 0.1079, 0.7979, 0.101, 0.7988, 0.1041, 0.762, 0.112, 0.8028, 0.09344, 0.8023, 0.09059, 0.8098, 0.08922, 0.8104, 0.09176, 0.8028, 0.03874, 0.8044, 0.03538, 0.8109, 0.03922, 0.8092, 0.04206, 0.762, 0.112, 0.7988, 0.1041, 0.7999, 0.1073, 0.7628, 0.116, 0.8014, 0.07055, 0.8017, 0.06769, 0.8094, 0.06855, 0.8092, 0.07115, 0.7956, 0.06392, 0.7961, 0.06084, 0.8025, 0.06197, 0.802, 0.06483, 0.7628, 0.116, 0.7999, 0.1073, 0.8011, 0.1105, 0.7636, 0.1201, 0.8066, 0.04774, 0.8078, 0.0449, 0.815, 0.04851, 0.8139, 0.05094, 0.7955, 0.08857, 0.7952, 0.08551, 0.8015, 0.08492, 0.8019, 0.08776, 0.7636, 0.1201, 0.8011, 0.1105, 0.8025, 0.1138, 0.7646, 0.1242, 0.8053, 0.102, 0.8043, 0.09914, 0.8118, 0.09676, 0.8127, 0.0992, 0.8025, 0.1138, 0.8011, 0.1105, 0.8076, 0.1077, 0.809, 0.1105, 0.7646, 0.1242, 0.8025, 0.1138, 0.804, 0.1172, 0.7656, 0.1282, 0.8012, 0.07919, 0.8012, 0.07632, 0.809, 0.07631, 0.809, 0.07888, 0.7974, 0.05466, 0.7982, 0.05154, 0.8046, 0.05342, 0.8037, 0.05626, 0.7656, 0.1282, 0.804, 0.1172, 0.8059, 0.1208, 0.7667, 0.1323, 0.8139, 0.05094, 0.815, 0.04851, 0.8199, 0.05106, 0.8189, 0.05318, 0.7948, 0.07938, 0.7947, 0.07628, 0.8012, 0.07632, 0.8012, 0.07919, 0.7667, 0.1323, 0.8059, 0.1208, 0.808, 0.1245, 0.7679, 0.1365, 0.7988, 0.1041, 0.7979, 0.101, 0.8043, 0.09914, 0.8053, 0.102, 0.8037, 0.05626, 0.8046, 0.05342, 0.8121, 0.05585, 0.8114, 0.05835, 0.7679, 0.1365, 0.808, 0.1245, 0.8104, 0.1284, 0.7691, 0.1406, 0.8092, 0.04206, 0.8109, 0.03922, 0.8178, 0.04398, 0.8163, 0.0462, 0.8001, 0.04524, 0.8014, 0.04201, 0.8078, 0.0449, 0.8066, 0.04774, 0.7704, 0.01198, 0.811, 0.02432, 0.8084, 0.02824, 0.7692, 0.01596, 0.7888, 0.3507, 0.7851, 0.3523, 0.7811, 0.353, 0.7771, 0.353, 0.7732, 0.3523, 0.7695, 0.3507, 0.7661, 0.3485, 0.7633, 0.3457, 0.7611, 0.3423, 0.7595, 0.3386, 0.7587, 0.3347, 0.7587, 0.3307, 0.7595, 0.3267, 0.7611, 0.323, 0.7633, 0.3197, 0.7661, 0.3168, 0.7695, 0.3146, 0.7732, 0.3131, 0.7771, 0.3123, 0.7811, 0.3123, 0.7851, 0.3131, 0.7888, 0.3146, 0.7921, 0.3168, 0.7949, 0.3197, 0.7972, 0.323, 0.7987, 0.3267, 0.7995, 0.3307, 0.7995, 0.3347, 0.7987, 0.3386, 0.7972, 0.3423, 0.7949, 0.3457, 0.7921, 0.3485, 0.809, 0.1105, 0.8076, 0.1077, 0.8148, 0.104, 0.8161, 0.1063, 0.8223, 0.0471, 0.8237, 0.04524, 0.8258, 0.04697, 0.8246, 0.04867, 0.8092, 0.08404, 0.8091, 0.08146, 0.8145, 0.08116, 0.8146, 0.08353, 0.8229, 0.1145, 0.821, 0.1127, 0.8251, 0.1089, 0.8269, 0.1105, 0.815, 0.04851, 0.8163, 0.0462, 0.8211, 0.04904, 0.8199, 0.05106, 0.8091, 0.08146, 0.809, 0.07888, 0.8144, 0.07879, 0.8145, 0.08116, 0.821, 0.1127, 0.8192, 0.1107, 0.8235, 0.1071, 0.8251, 0.1089, 0.8163, 0.0462, 0.8178, 0.04398, 0.8223, 0.0471, 0.8211, 0.04904, 0.809, 0.07888, 0.809, 0.07631, 0.8144, 0.07641, 0.8144, 0.07879, 0.8192, 0.1107, 0.8175, 0.1086, 0.8221, 0.1053, 0.8235, 0.1071, 0.8178, 0.04398, 0.8193, 0.04183, 0.8237, 0.04524, 0.8223, 0.0471, 0.809, 0.07631, 0.8091, 0.07374, 0.8145, 0.07402, 0.8144, 0.07641, 0.8175, 0.1086, 0.8161, 0.1063, 0.8208, 0.1034, 0.8221, 0.1053, 0.8193, 0.04183, 0.821, 0.0398, 0.8252, 0.04348, 0.8237, 0.04524, 0.8091, 0.07374, 0.8092, 0.07115, 0.8147, 0.0716, 0.8145, 0.07402, 0.8161, 0.1063, 0.8148, 0.104, 0.8196, 0.1014, 0.8208, 0.1034, 0.8092, 0.07115, 0.8094, 0.06855, 0.8149, 0.06917, 0.8147, 0.0716, 0.8148, 0.104, 0.8136, 0.1016, 0.8186, 0.09937, 0.8196, 0.1014, 0.8094, 0.06855, 0.8098, 0.06597, 0.8152, 0.06676, 0.8149, 0.06917, 0.8136, 0.1016, 0.8127, 0.0992, 0.8177, 0.09724, 0.8186, 0.09937, 0.8098, 0.06597, 0.8101, 0.06339, 0.8156, 0.06439, 0.8152, 0.06676, 0.8127, 0.0992, 0.8118, 0.09676, 0.817, 0.09506, 0.8177, 0.09724, 0.8101, 0.06339, 0.8107, 0.06085, 0.816, 0.06205, 0.8156, 0.06439, 0.8118, 0.09676, 0.8111, 0.09426, 0.8163, 0.09283, 0.817, 0.09506, 0.8107, 0.06085, 0.8114, 0.05835, 0.8166, 0.05976, 0.816, 0.06205, 0.8111, 0.09426, 0.8104, 0.09176, 0.8158, 0.09054, 0.8163, 0.09283, 0.8114, 0.05835, 0.8121, 0.05585, 0.8173, 0.05752, 0.8166, 0.05976, 0.8104, 0.09176, 0.8098, 0.08922, 0.8153, 0.08824, 0.8158, 0.09054, 0.8121, 0.05585, 0.8129, 0.05335, 0.818, 0.05533, 0.8173, 0.05752, 0.8098, 0.08922, 0.8095, 0.08663, 0.8149, 0.08589, 0.8153, 0.08824, 0.8129, 0.05335, 0.8139, 0.05094, 0.8189, 0.05318, 0.818, 0.05533, 0.8095, 0.08663, 0.8092, 0.08404, 0.8146, 0.08353, 0.8149, 0.08589, 0.821, 0.0398, 0.8229, 0.03803, 0.8269, 0.04179, 0.8252, 0.04348, 0.7687, 0.3666, 0.7675, 0.3671, 0.7662, 0.3673, 0.7648, 0.3673, 0.7635, 0.3671, 0.7623, 0.3666, 0.7612, 0.3658, 0.7602, 0.3649, 0.7595, 0.3638, 0.759, 0.3625, 0.7587, 0.3612, 0.7587, 0.3599, 0.759, 0.3586, 0.7595, 0.3574, 0.7602, 0.3563, 0.7612, 0.3553, 0.7623, 0.3546, 0.7635, 0.3541, 0.7648, 0.3538, 0.7662, 0.3538, 0.7675, 0.3541, 0.7687, 0.3546, 0.7698, 0.3553, 0.7707, 0.3563, 0.7715, 0.3574, 0.772, 0.3586, 0.7722, 0.3599, 0.7722, 0.3612, 0.772, 0.3625, 0.7715, 0.3638, 0.7707, 0.3649, 0.7698, 0.3658, 0.8144, 0.07641, 0.8145, 0.07402, 0.8176, 0.07421, 0.8174, 0.07651, 0.8221, 0.1053, 0.8208, 0.1034, 0.8232, 0.1019, 0.8244, 0.1036, 0.8237, 0.04524, 0.8252, 0.04348, 0.8272, 0.04543, 0.8258, 0.04697, 0.8145, 0.07402, 0.8147, 0.0716, 0.8178, 0.07187, 0.8176, 0.07421, 0.8208, 0.1034, 0.8196, 0.1014, 0.8221, 0.1001, 0.8232, 0.1019, 0.8147, 0.0716, 0.8149, 0.06917, 0.8181, 0.0695, 0.8178, 0.07187, 0.8196, 0.1014, 0.8186, 0.09937, 0.8212, 0.09818, 0.8221, 0.1001, 0.8149, 0.06917, 0.8152, 0.06676, 0.8182, 0.06714, 0.8181, 0.0695, 0.8186, 0.09937, 0.8177, 0.09724, 0.8203, 0.09625, 0.8212, 0.09818, 0.8152, 0.06676, 0.8156, 0.06439, 0.8185, 0.06488, 0.8182, 0.06714, 0.8177, 0.09724, 0.817, 0.09506, 0.8197, 0.09422, 0.8203, 0.09625, 0.8156, 0.06439, 0.816, 0.06205, 0.819, 0.06267, 0.8185, 0.06488, 0.817, 0.09506, 0.8163, 0.09283, 0.8192, 0.09208, 0.8197, 0.09422, 0.816, 0.06205, 0.8166, 0.05976, 0.8194, 0.06047, 0.819, 0.06267, 0.8163, 0.09283, 0.8158, 0.09054, 0.8186, 0.08993, 0.8192, 0.09208, 0.8166, 0.05976, 0.8173, 0.05752, 0.82, 0.05837, 0.8194, 0.06047, 0.8158, 0.09054, 0.8153, 0.08824, 0.8182, 0.08772, 0.8186, 0.08993, 0.8173, 0.05752, 0.818, 0.05533, 0.8207, 0.05636, 0.82, 0.05837, 0.8153, 0.08824, 0.8149, 0.08589, 0.8179, 0.08551, 0.8182, 0.08772, 0.818, 0.05533, 0.8189, 0.05318, 0.8215, 0.05438, 0.8207, 0.05636, 0.8149, 0.08589, 0.8146, 0.08353, 0.8177, 0.08325, 0.8179, 0.08551, 0.8252, 0.04348, 0.8269, 0.04179, 0.8287, 0.04408, 0.8272, 0.04543, 0.8189, 0.05318, 0.8199, 0.05106, 0.8225, 0.05242, 0.8215, 0.05438, 0.8146, 0.08353, 0.8145, 0.08116, 0.8175, 0.08099, 0.8177, 0.08325, 0.8269, 0.1105, 0.8251, 0.1089, 0.8271, 0.1068, 0.8287, 0.1081, 0.8199, 0.05106, 0.8211, 0.04904, 0.8235, 0.05049, 0.8225, 0.05242, 0.8145, 0.08116, 0.8144, 0.07879, 0.8173, 0.07876, 0.8175, 0.08099, 0.8251, 0.1089, 0.8235, 0.1071, 0.8256, 0.1053, 0.8271, 0.1068, 0.8211, 0.04904, 0.8223, 0.0471, 0.8246, 0.04867, 0.8235, 0.05049, 0.8144, 0.07879, 0.8144, 0.07641, 0.8174, 0.07651, 0.8173, 0.07876, 0.8235, 0.1071, 0.8221, 0.1053, 0.8244, 0.1036, 0.8256, 0.1053, 0.5925, 0.06207, 0.5916, 0.05722, 0.5679, 0.05291, 0.5673, 0.05512, 0.6104, 0.04733, 0.6219, 0.07779, 0.655, 0.1503, 0.6747, 0.1764, 0.6235, 0.03271, 0.6208, 0.03147, 0.6092, 0.04503, 0.6104, 0.04733, 0.7097, 0.1723, 0.6292, 0.02331, 0.6232, 0.0327, 0.6974, 0.1724, 0.5673, 0.05512, 0.5728, 0.07514, 0.5901, 0.07393, 0.5925, 0.06207, 0.6747, 0.1764, 0.6968, 0.1726, 0.6235, 0.03271, 0.6104, 0.04733, 0.6441, 0.1881, 0.6346, 0.1767, 0.6252, 0.1834, 0.6343, 0.2009, 0.6537, 0.1936, 0.6441, 0.1881, 0.6343, 0.2009, 0.6474, 0.2175, 0.7097, 0.1723, 0.7097, 0.1608, 0.6388, 0.02966, 0.6292, 0.02331, 0.5925, 0.06207, 0.5901, 0.07393, 0.6441, 0.1881, 0.6537, 0.1936, 0.6346, 0.1767, 0.6209, 0.1601, 0.6149, 0.165, 0.6252, 0.1834, 0.5728, 0.07514, 0.5822, 0.09277, 0.5932, 0.08902, 0.5901, 0.07393, 0.7097, 0.1608, 0.7054, 0.1443, 0.6502, 0.04218, 0.6388, 0.02966, 0.5901, 0.07393, 0.5932, 0.08902, 0.6346, 0.1767, 0.6441, 0.1881, 0.6995, 0.1202, 0.6982, 0.1037, 0.6802, 0.07053, 0.6671, 0.06039, 0.5822, 0.09277, 0.5901, 0.1114, 0.5974, 0.1098, 0.5932, 0.08902, 0.7054, 0.1443, 0.6995, 0.1202, 0.6671, 0.06039, 0.6502, 0.04218, 0.5932, 0.08902, 0.5974, 0.1098, 0.6209, 0.1601, 0.6346, 0.1767, 0.6109, 0.1513, 0.6035, 0.1464, 0.6016, 0.15, 0.6073, 0.1553, 0.5974, 0.1098, 0.5977, 0.1228, 0.6109, 0.1513, 0.6209, 0.1601, 0.6209, 0.1601, 0.6109, 0.1513, 0.6073, 0.1553, 0.6149, 0.165, 0.5901, 0.1114, 0.5924, 0.123, 0.5977, 0.1228, 0.5974, 0.1098, 0.5927, 0.1306, 0.5908, 0.1358, 0.5934, 0.1372, 0.5965, 0.1316, 0.5924, 0.123, 0.5927, 0.1306, 0.5965, 0.1316, 0.5977, 0.1228, 0.6982, 0.1037, 0.6987, 0.09281, 0.6896, 0.07605, 0.6802, 0.07053, 0.5977, 0.1228, 0.5965, 0.1316, 0.6035, 0.1464, 0.6109, 0.1513, 0.7027, 0.08637, 0.7099, 0.08249, 0.7044, 0.07235, 0.6972, 0.07623, 0.6987, 0.09281, 0.7027, 0.08637, 0.6972, 0.07623, 0.6896, 0.07605, 0.5965, 0.1316, 0.5934, 0.1372, 0.5969, 0.1449, 0.6035, 0.1464, 0.6035, 0.1464, 0.5969, 0.1449, 0.5961, 0.148, 0.6016, 0.15, 0.5905, 0.1408, 0.5878, 0.1407, 0.5903, 0.1468, 0.5917, 0.1449, 0.5934, 0.1372, 0.5905, 0.1408, 0.5917, 0.1449, 0.5969, 0.1449, 0.5969, 0.1449, 0.5917, 0.1449, 0.5903, 0.1468, 0.5961, 0.148, 0.5908, 0.1358, 0.5878, 0.1407, 0.5905, 0.1408, 0.5934, 0.1372, 0.655, 0.1503, 0.6401, 0.1294, 0.6324, 0.1297, 0.639, 0.1541, 0.5925, 0.06207, 0.6105, 0.08679, 0.6219, 0.07779, 0.6104, 0.04733, 0.6747, 0.1764, 0.655, 0.1503, 0.639, 0.1541, 0.6537, 0.1936, 0.6537, 0.1936, 0.639, 0.1541, 0.6105, 0.08679, 0.5925, 0.06207, 0.6324, 0.1297, 0.6319, 0.1218, 0.6279, 0.111, 0.6229, 0.1047, 0.639, 0.1541, 0.6324, 0.1297, 0.6229, 0.1047, 0.6105, 0.08679, 0.6219, 0.07779, 0.6288, 0.1014, 0.6401, 0.1294, 0.655, 0.1503, 0.6105, 0.08679, 0.6229, 0.1047, 0.6288, 0.1014, 0.6219, 0.07779, 0.6294, 0.1106, 0.631, 0.1168, 0.6308, 0.1162, 0.6337, 0.1219, 0.6288, 0.1014, 0.6294, 0.1106, 0.6337, 0.1219, 0.6401, 0.1294, 0.6229, 0.1047, 0.6279, 0.111, 0.6294, 0.1106, 0.6288, 0.1014, 0.6401, 0.1294, 0.6337, 0.1219, 0.6319, 0.1218, 0.6324, 0.1297, 0.6308, 0.1162, 0.6308, 0.1162, 0.6308, 0.1161, 0.6307, 0.1159, 0.6279, 0.111, 0.631, 0.1164, 0.631, 0.1168, 0.6294, 0.1106, 0.6337, 0.1219, 0.6308, 0.1162, 0.6307, 0.1159, 0.6319, 0.1218, 0.6319, 0.1218, 0.6307, 0.1159, 0.631, 0.1164, 0.6279, 0.111, 0.6309, 0.1165, 0.6308, 0.1161, 0.6308, 0.1162, 0.6309, 0.1166, 0.6307, 0.1159, 0.6308, 0.1161, 0.6309, 0.1165, 0.631, 0.1164, 0.631, 0.1168, 0.6309, 0.1166, 0.6308, 0.1162, 0.6308, 0.1162, 0.631, 0.1164, 0.6309, 0.1165, 0.6309, 0.1166, 0.631, 0.1168, 0.6563, 0.1962, 0.6917, 0.2143, 0.6945, 0.2107, 0.6759, 0.1808, 0.6759, 0.1808, 0.6945, 0.2107, 0.7009, 0.2126, 0.6979, 0.1753, 0.6974, 0.1724, 0.6976, 0.1755, 0.7099, 0.1751, 0.7097, 0.1723, 0.6474, 0.2175, 0.6506, 0.2163, 0.6563, 0.1962, 0.6537, 0.1936, 0.6104, 0.04733, 0.6092, 0.04503, 0.5916, 0.05722, 0.5925, 0.06207, 0.6292, 0.02331, 0.6257, 0.02271, 0.6211, 0.03138, 0.6232, 0.0327, 0.6747, 0.1764, 0.6759, 0.1808, 0.6979, 0.1753, 0.6968, 0.1726, 0.6537, 0.1936, 0.6563, 0.1962, 0.6759, 0.1808, 0.6747, 0.1764, 0.5878, 0.0001945, 0.5908, 0.02155, 0.595, 0.02154, 0.5976, 0.01684, 0.6917, 0.2143, 0.7098, 0.2351, 0.7009, 0.2126, 0.6945, 0.2107, 0.6208, 0.03147, 0.5976, 0.01684, 0.595, 0.02154, 0.6092, 0.04503, 0.5916, 0.05722, 0.5908, 0.02155, 0.5878, 0.0001945, 0.5679, 0.05291, 0.6976, 0.1755, 0.7009, 0.2126, 0.7098, 0.2351, 0.7099, 0.1751, 0.6506, 0.2163, 0.7098, 0.2351, 0.6917, 0.2143, 0.6563, 0.1962, 0.6092, 0.04503, 0.595, 0.02154, 0.5908, 0.02155, 0.5916, 0.05722, 0.6257, 0.02271, 0.5878, 0.0001945, 0.5976, 0.01684, 0.6211, 0.03138])
me_cube_001.materials.append(mat_material)
me_cube_001.use_remesh_fix_poles = True
me_cube_001.use_remesh_preserve_attributes = False
me_cube_001.use_mirror_vertex_groups = False
me_cube_001.use_paint_bone_selection = False
me_cube_001.use_paint_mask = True
me_cube_001.update()

# ---- objects
ob_cube_001 = bpy.data.objects.new('Cube.001', me_cube_001)

# ---- transforms, parenting, visibility, modifiers, constraints
ob_cube_001.location = (0.0, 0.0, 0.0)
ob_cube_001.rotation_euler = (1.571, -0.0, 0.0)
ob_cube_001.lineart.crease_threshold = 0.0

# ---- collection membership
col_collection.objects.link(ob_cube_001)

# ---- scene / render settings (as saved in the file)
scene.frame_start = 1; scene.frame_end = 250; scene.frame_set(1)
scene.render.engine = 'BLENDER_EEVEE_NEXT'
scene.cycles.use_denoising = False
scene.cycles.samples = 128
scene.cycles.sampling_pattern = 'TABULATED_SOBOL'
scene.cycles.use_adaptive_sampling = False
scene.cycles.use_light_tree = False
scene.view_settings.view_transform = 'Filmic'
bpy.context.view_layer.update()

# ---- added for rendering (the .blend has no active camera and no usable light): camera, sun
cam_auto = bpy.data.cameras.new('AutoCamera')
cam_auto.lens = 50.0
cam_auto.sensor_width = 36.0
cam_auto.clip_end = 1000.0
ob_auto_camera = bpy.data.objects.new('AutoCamera', cam_auto)
scene.collection.objects.link(ob_auto_camera)
ob_auto_camera.location = (3.02425, -3.63449, 2.476)
ob_auto_camera.rotation_euler = (1.09748, -7.21219e-08, 0.694738)
scene.camera = ob_auto_camera
light_auto_sun = bpy.data.lights.new('AutoSun', 'SUN')
light_auto_sun.energy = 3.0
light_auto_sun.angle = 0.0523599
ob_auto_sun = bpy.data.objects.new('AutoSun', light_auto_sun)
scene.collection.objects.link(ob_auto_sun)
ob_auto_sun.rotation_euler = (0.872665, 0.174533, 0.523599)
bpy.context.view_layer.update()
